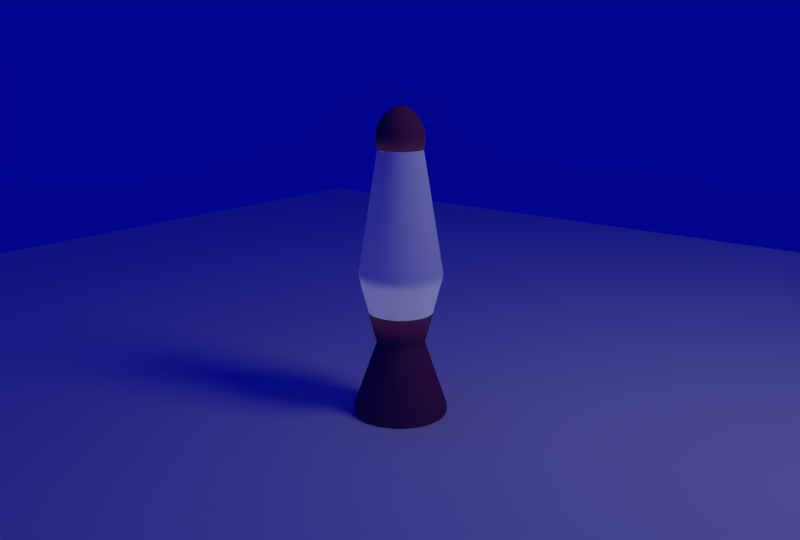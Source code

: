# Source: lamp.blend  (saved by Blender 2.62.0; exported with 4.5.12 LTS)
import bpy
from mathutils import Matrix  # noqa: F401  (used for matrix-valued properties, if any)

bpy.ops.wm.read_factory_settings(use_empty=True)
scene = bpy.context.scene
scene.name = 'Scene'

# ---- collections
col_collection_1 = bpy.data.collections.new('Collection 1'); scene.collection.children.link(col_collection_1)

# ---- materials (node trees are filled in below, after node groups)
mat_material_005 = bpy.data.materials.new('Material.005')
mat_material_005.alpha_threshold = 0.0
mat_material_005.use_transparent_shadow = False
mat_material_005.diffuse_color = (0.2738, 0.02329, 0.1014, 1.0)
mat_material_005.roughness = 0.5
mat_material_005.specular_intensity = 0.3561
mat_material_005.line_color = (0.0, 0.0, 0.0, 1.0)
mat_body = bpy.data.materials.new('body')
mat_body.alpha_threshold = 0.0
mat_body.use_transparent_shadow = False
mat_body.diffuse_color = (0.2079, 0.05046, 0.119, 1.0)
mat_body.roughness = 0.5
mat_body.specular_intensity = 0.1439
mat_body.line_color = (0.0, 0.0, 0.0, 1.0)
mat_material_002 = bpy.data.materials.new('Material.002')
mat_material_002.alpha_threshold = 0.0
mat_material_002.use_transparent_shadow = False
mat_material_002.diffuse_color = (1.0, 1.0, 1.0, 1.0)
mat_material_002.roughness = 0.5
mat_material_002.specular_intensity = 1.0
mat_material_002.line_color = (0.0, 0.0, 0.0, 1.0)
mat_material_006 = bpy.data.materials.new('Material.006')
mat_material_006.alpha_threshold = 0.0
mat_material_006.use_transparent_shadow = False
mat_material_006.roughness = 0.5
mat_material_006.specular_intensity = 0.06061
mat_material_006.line_color = (0.0, 0.0, 0.0, 1.0)

# ---- node groups
ng_auto_smooth = bpy.data.node_groups.new('Auto Smooth', 'GeometryNodeTree')
_s = ng_auto_smooth.interface.new_socket(name='Geometry', in_out='OUTPUT', socket_type='NodeSocketGeometry')
_s = ng_auto_smooth.interface.new_socket(name='Geometry', in_out='INPUT', socket_type='NodeSocketGeometry')
_s = ng_auto_smooth.interface.new_socket(name='Angle', in_out='INPUT', socket_type='NodeSocketFloat')
_s.subtype = 'ANGLE'
_s.min_value = 0.0
_s.max_value = 3.142
ng_auto_smooth.is_modifier = True
_N = ng_auto_smooth.nodes; _L = ng_auto_smooth.links
n0 = _N.new('NodeGroupOutput'); n0.name = 'Group Output'; n0.location = (480, -100)
n1 = _N.new('NodeGroupInput'); n1.name = 'Group Input'; n1.location = (-420, -300)
n2 = _N.new('NodeGroupInput'); n2.name = 'Group Input.001'; n2.location = (-60, -100)
n3 = _N.new('GeometryNodeSetShadeSmooth'); n3.name = 'Set Shade Smooth'; n3.location = (120, -100)
n3.domain = 'EDGE'
n4 = _N.new('GeometryNodeSetShadeSmooth'); n4.name = 'Set Shade Smooth.001'; n4.location = (300, -100)
n5 = _N.new('GeometryNodeInputMeshEdgeAngle'); n5.name = 'Edge Angle'; n5.location = (-420, -220)
n6 = _N.new('GeometryNodeInputEdgeSmooth'); n6.name = 'Is Edge Smooth'; n6.location = (-60, -160)
n7 = _N.new('GeometryNodeInputShadeSmooth'); n7.name = 'Is Face Smooth'; n7.location = (-240, -340)
n8 = _N.new('FunctionNodeBooleanMath'); n8.name = 'Boolean Math'; n8.location = (-60, -220)
n9 = _N.new('FunctionNodeCompare'); n9.name = 'Compare'; n9.location = (-240, -180)
n9.operation = 'LESS_EQUAL'
_L.new(n5.outputs[0], n9.inputs[0])
_L.new(n4.outputs[0], n0.inputs[0])
_L.new(n1.outputs[1], n9.inputs[1])
_L.new(n9.outputs[0], n8.inputs[0])
_L.new(n7.outputs[0], n8.inputs[1])
_L.new(n2.outputs[0], n3.inputs[0])
_L.new(n6.outputs[0], n3.inputs[1])
_L.new(n3.outputs[0], n4.inputs[0])
_L.new(n8.outputs[0], n3.inputs[2])
n0.is_active_output = True

# ---- material node trees

# ---- world
world_world_001 = bpy.data.worlds.new('World.001'); scene.world = world_world_001
world_world_001.color = (0.0, 0.001526, 0.2668)
world_world_001.use_sun_shadow = False
world_world_001.sun_shadow_jitter_overblur = 0.0
world_world_001.cycles.sampling_method = 'MANUAL'
world_world_001.cycles.sample_map_resolution = 256

# ---- cameras
cam_camera = bpy.data.cameras.new('Camera')
cam_camera.clip_end = 100.0
cam_camera.lens = 35.0
cam_camera.sensor_width = 32.0
cam_camera.sensor_height = 18.0
cam_camera.ortho_scale = 7.314
cam_camera.dof.focus_distance = 0.0
cam_camera.dof.aperture_fstop = 128.0

# ---- lights
light_point = bpy.data.lights.new('Point', 'SPOT')
light_point.transmission_factor = 0.0
light_point.use_shadow = False
light_point.energy = 100.0
light_point.shadow_buffer_clip_start = 0.5
light_point.shadow_soft_size = 1.0
light_point.shadow_maximum_resolution = 0.006
light_point.use_absolute_resolution = True
light_point.spot_size = 0.8791
light_point.cycles.use_multiple_importance_sampling = False
light_lamp = bpy.data.lights.new('Lamp', 'POINT')
light_lamp.transmission_factor = 0.0
light_lamp.cutoff_distance = 30.0
light_lamp.energy = 120.0
light_lamp.shadow_buffer_clip_start = 1.001
light_lamp.shadow_soft_size = 1.0
light_lamp.shadow_maximum_resolution = 0.006
light_lamp.use_absolute_resolution = True
light_lamp.cycles.use_multiple_importance_sampling = False

# ---- meshes
me_circle_002 = bpy.data.meshes.new('Circle.002')
me_circle_002.from_pydata([(-0.007277, 0.6616, 7.816), (0.1218, 0.6488, 7.816), (0.2459, 0.6112, 7.816), (0.3603, 0.5501, 7.816), (0.4605, 0.4678, 7.816), (0.5428, 0.3675, 7.816), (0.6039, 0.2532, 7.816), (0.6416, 0.1291, 7.816), (0.6543, 1.446e-07, 7.816), (0.6416, -0.1291, 7.816), (0.6039, -0.2532, 7.816), (0.5428, -0.3675, 7.816), (0.4605, -0.4678, 7.816), (0.3603, -0.5501, 7.816), (0.2459, -0.6112, 7.816), (0.1218, -0.6488, 7.816), (-0.007278, -0.6616, 7.816), (-0.1363, -0.6488, 7.816), (-0.2604, -0.6112, 7.816), (-0.3748, -0.5501, 7.816), (-0.4751, -0.4678, 7.816), (-0.5573, -0.3675, 7.816), (-0.6185, -0.2532, 7.816), (-0.6561, -0.1291, 7.816), (-0.6688, 7.335e-07, 7.816), (-0.6561, 0.1291, 7.816), (-0.6185, 0.2532, 7.816), (-0.5573, 0.3675, 7.816), (-0.4751, 0.4678, 7.816), (-0.3748, 0.5501, 7.816), (-0.2604, 0.6112, 7.816), (-0.1363, 0.6488, 7.816), (0.05725, 0.6552, 7.816), (0.1838, 0.63, 7.816), (0.3031, 0.5806, 7.816), (0.4104, 0.5089, 7.816), (0.5016, 0.4177, 7.816), (0.5734, 0.3104, 7.816), (0.6227, 0.1911, 7.816), (0.6479, 0.06453, 7.816), (0.6479, -0.06453, 7.816), (0.6227, -0.1911, 7.816), (0.5734, -0.3104, 7.816), (0.5016, -0.4177, 7.816), (0.4104, -0.5089, 7.816), (0.3031, -0.5806, 7.816), (0.1838, -0.63, 7.816), (0.05725, -0.6552, 7.816), (-0.07181, -0.6552, 7.816), (-0.1984, -0.63, 7.816), (-0.3176, -0.5806, 7.816), (-0.4249, -0.5089, 7.816), (-0.5162, -0.4177, 7.816), (-0.5879, -0.3104, 7.816), (-0.6373, -0.1911, 7.816), (-0.6625, -0.06453, 7.816), (-0.6625, 0.06453, 7.816), (-0.6373, 0.1911, 7.816), (-0.5879, 0.3104, 7.816), (-0.5162, 0.4177, 7.816), (-0.4249, 0.5089, 7.816), (-0.3176, 0.5806, 7.816), (-0.1984, 0.63, 7.816), (-0.07181, 0.6552, 7.816), (-0.109, 1.207, 4.346), (-0.3421, 1.16, 4.346), (-0.5616, 1.069, 4.346), (-0.7593, 0.9372, 4.346), (-0.9273, 0.7692, 4.346), (-1.059, 0.5715, 4.346), (-1.15, 0.352, 4.346), (-1.197, 0.1188, 4.346), (-1.197, -0.1188, 4.346), (-1.15, -0.3519, 4.346), (-1.059, -0.5715, 4.346), (-0.9273, -0.7692, 4.346), (-0.7593, -0.9372, 4.346), (-0.5616, -1.069, 4.346), (-0.3421, -1.16, 4.346), (-0.109, -1.207, 4.346), (0.1287, -1.207, 4.346), (0.3618, -1.16, 4.346), (0.5814, -1.069, 4.346), (0.779, -0.9372, 4.346), (0.9471, -0.7692, 4.346), (1.079, -0.5715, 4.346), (1.17, -0.3519, 4.346), (1.216, -0.1188, 4.346), (1.216, 0.1188, 4.346), (1.17, 0.3519, 4.346), (1.079, 0.5715, 4.346), (0.9471, 0.7692, 4.346), (0.779, 0.9372, 4.346), (0.5814, 1.069, 4.346), (0.3618, 1.16, 4.346), (0.1287, 1.207, 4.346), (-0.2278, 1.195, 4.346), (-0.4563, 1.126, 4.346), (-0.667, 1.013, 4.346), (-0.8516, 0.8615, 4.346), (-1.003, 0.6768, 4.346), (-1.116, 0.4662, 4.346), (-1.185, 0.2377, 4.346), (-1.208, 1.122e-06, 4.346), (-1.185, -0.2377, 4.346), (-1.116, -0.4662, 4.346), (-1.003, -0.6768, 4.346), (-0.8516, -0.8615, 4.346), (-0.667, -1.013, 4.346), (-0.4563, -1.126, 4.346), (-0.2278, -1.195, 4.346), (0.009886, -1.218, 4.346), (0.2476, -1.195, 4.346), (0.4761, -1.126, 4.346), (0.6867, -1.013, 4.346), (0.8714, -0.8615, 4.346), (1.023, -0.6768, 4.346), (1.135, -0.4662, 4.346), (1.205, -0.2377, 4.346), (1.228, 3.73e-08, 4.346), (1.205, 0.2377, 4.346), (1.135, 0.4662, 4.346), (1.023, 0.6768, 4.346), (0.8714, 0.8615, 4.346), (0.6867, 1.013, 4.346), (0.4761, 1.126, 4.346), (0.2476, 1.195, 4.346), (0.009887, 1.218, 4.346), (0.009887, 1.223, 4.273), (0.2484, 1.199, 4.273), (0.4778, 1.13, 4.273), (0.6892, 1.017, 4.273), (0.8745, 0.8646, 4.273), (1.027, 0.6793, 4.273), (1.14, 0.4679, 4.273), (1.209, 0.2385, 4.273), (1.233, 3.645e-08, 4.273), (1.209, -0.2385, 4.273), (1.14, -0.4679, 4.273), (1.027, -0.6793, 4.273), (0.8745, -0.8646, 4.273), (0.6892, -1.017, 4.273), (0.4778, -1.13, 4.273), (0.2484, -1.199, 4.273), (0.009886, -1.223, 4.273), (-0.2287, -1.199, 4.273), (-0.458, -1.13, 4.273), (-0.6694, -1.017, 4.273), (-0.8547, -0.8646, 4.273), (-1.007, -0.6793, 4.273), (-1.12, -0.4679, 4.273), (-1.189, -0.2385, 4.273), (-1.213, 1.125e-06, 4.273), (-1.189, 0.2385, 4.273), (-1.12, 0.4679, 4.273), (-1.007, 0.6793, 4.273), (-0.8547, 0.8646, 4.273), (-0.6694, 1.017, 4.273), (-0.458, 1.13, 4.273), (-0.2287, 1.199, 4.273), (0.1292, 1.211, 4.273), (0.3631, 1.164, 4.273), (0.5835, 1.073, 4.273), (0.7818, 0.9406, 4.273), (0.9505, 0.772, 4.273), (1.083, 0.5736, 4.273), (1.174, 0.3532, 4.273), (1.221, 0.1193, 4.273), (1.221, -0.1193, 4.273), (1.174, -0.3532, 4.273), (1.083, -0.5736, 4.273), (0.9505, -0.772, 4.273), (0.7818, -0.9406, 4.273), (0.5835, -1.073, 4.273), (0.3631, -1.164, 4.273), (0.1292, -1.211, 4.273), (-0.1094, -1.211, 4.273), (-0.3433, -1.164, 4.273), (-0.5637, -1.073, 4.273), (-0.7621, -0.9406, 4.273), (-0.9308, -0.772, 4.273), (-1.063, -0.5736, 4.273), (-1.155, -0.3532, 4.273), (-1.201, -0.1193, 4.273), (-1.201, 0.1193, 4.273), (-1.155, 0.3532, 4.273), (-1.063, 0.5736, 4.273), (-0.9308, 0.772, 4.273), (-0.7621, 0.9406, 4.273), (-0.5637, 1.073, 4.273), (-0.3433, 1.164, 4.273), (-0.1094, 1.211, 4.273), (-0.1094, 1.211, 4.164), (-0.3434, 1.165, 4.164), (-0.5638, 1.073, 4.164), (-0.7622, 0.9407, 4.164), (-0.9309, 0.772, 4.164), (-1.063, 0.5737, 4.164), (-1.155, 0.3533, 4.164), (-1.201, 0.1193, 4.164), (-1.201, -0.1193, 4.164), (-1.155, -0.3533, 4.164), (-1.063, -0.5737, 4.164), (-0.9309, -0.772, 4.164), (-0.7622, -0.9407, 4.164), (-0.5638, -1.073, 4.164), (-0.3434, -1.165, 4.164), (-0.1094, -1.211, 4.164), (0.1292, -1.211, 4.164), (0.3632, -1.165, 4.164), (0.5836, -1.073, 4.164), (0.7819, -0.9407, 4.164), (0.9506, -0.772, 4.164), (1.083, -0.5737, 4.164), (1.174, -0.3533, 4.164), (1.221, -0.1193, 4.164), (1.221, 0.1193, 4.164), (1.174, 0.3533, 4.164), (1.083, 0.5737, 4.164), (0.9506, 0.772, 4.164), (0.7819, 0.9407, 4.164), (0.5836, 1.073, 4.164), (0.3632, 1.165, 4.164), (0.1292, 1.211, 4.164), (-0.2287, 1.199, 4.164), (-0.4581, 1.13, 4.164), (-0.6695, 1.017, 4.164), (-0.8548, 0.8647, 4.164), (-1.007, 0.6794, 4.164), (-1.12, 0.468, 4.164), (-1.189, 0.2386, 4.164), (-1.213, 1.125e-06, 4.164), (-1.189, -0.2386, 4.164), (-1.12, -0.468, 4.164), (-1.007, -0.6794, 4.164), (-0.8548, -0.8647, 4.164), (-0.6695, -1.017, 4.164), (-0.4581, -1.13, 4.164), (-0.2287, -1.199, 4.164), (0.009886, -1.223, 4.164), (0.2485, -1.199, 4.164), (0.4779, -1.13, 4.164), (0.6893, -1.017, 4.164), (0.8746, -0.8647, 4.164), (1.027, -0.6794, 4.164), (1.14, -0.468, 4.164), (1.209, -0.2386, 4.164), (1.233, 3.642e-08, 4.164), (1.209, 0.2386, 4.164), (1.14, 0.468, 4.164), (1.027, 0.6794, 4.164), (0.8746, 0.8647, 4.164), (0.6893, 1.017, 4.164), (0.4779, 1.13, 4.164), (0.2485, 1.199, 4.164), (0.009887, 1.223, 4.164), (0.009887, 1.189, 4.033), (0.2419, 1.166, 4.033), (0.465, 1.099, 4.033), (0.6706, 0.9889, 4.033), (0.8509, 0.841, 4.033), (0.9988, 0.6608, 4.033), (1.109, 0.4551, 4.033), (1.176, 0.232, 4.033), (1.199, 4.277e-08, 4.033), (1.176, -0.232, 4.033), (1.109, -0.4551, 4.033), (0.9988, -0.6608, 4.033), (0.8509, -0.841, 4.033), (0.6706, -0.9889, 4.033), (0.465, -1.099, 4.033), (0.2419, -1.166, 4.033), (0.009886, -1.189, 4.033), (-0.2221, -1.166, 4.033), (-0.4452, -1.099, 4.033), (-0.6509, -0.9889, 4.033), (-0.8311, -0.841, 4.033), (-0.979, -0.6608, 4.033), (-1.089, -0.4551, 4.033), (-1.157, -0.232, 4.033), (-1.179, 1.101e-06, 4.033), (-1.157, 0.232, 4.033), (-1.089, 0.4551, 4.033), (-0.979, 0.6608, 4.033), (-0.8311, 0.841, 4.033), (-0.6509, 0.9889, 4.033), (-0.4452, 1.099, 4.033), (-0.2221, 1.166, 4.033), (0.1259, 1.178, 4.033), (0.3535, 1.133, 4.033), (0.5678, 1.044, 4.033), (0.7608, 0.9149, 4.033), (0.9248, 0.7509, 4.033), (1.054, 0.5579, 4.033), (1.143, 0.3436, 4.033), (1.188, 0.116, 4.033), (1.188, -0.116, 4.033), (1.143, -0.3436, 4.033), (1.054, -0.5579, 4.033), (0.9248, -0.7509, 4.033), (0.7608, -0.9149, 4.033), (0.5678, -1.044, 4.033), (0.3535, -1.133, 4.033), (0.1259, -1.178, 4.033), (-0.1061, -1.178, 4.033), (-0.3337, -1.133, 4.033), (-0.5481, -1.044, 4.033), (-0.741, -0.9149, 4.033), (-0.905, -0.7509, 4.033), (-1.034, -0.5579, 4.033), (-1.123, -0.3436, 4.033), (-1.168, -0.116, 4.033), (-1.168, 0.116, 4.033), (-1.123, 0.3436, 4.033), (-1.034, 0.5579, 4.033), (-0.905, 0.7509, 4.033), (-0.741, 0.9149, 4.033), (-0.5481, 1.044, 4.033), (-0.3337, 1.133, 4.033), (-0.1061, 1.178, 4.033), (-0.08255, 0.9386, 3.109), (-0.2639, 0.9025, 3.109), (-0.4347, 0.8318, 3.109), (-0.5884, 0.729, 3.109), (-0.7191, 0.5983, 3.109), (-0.8219, 0.4446, 3.109), (-0.8926, 0.2738, 3.109), (-0.9287, 0.09244, 3.109), (-0.9287, -0.09244, 3.109), (-0.8926, -0.2738, 3.109), (-0.8219, -0.4446, 3.109), (-0.7191, -0.5983, 3.109), (-0.5884, -0.729, 3.109), (-0.4347, -0.8318, 3.109), (-0.2639, -0.9025, 3.109), (-0.08255, -0.9386, 3.109), (0.1023, -0.9386, 3.109), (0.2837, -0.9025, 3.109), (0.4545, -0.8318, 3.109), (0.6082, -0.729, 3.109), (0.7389, -0.5983, 3.109), (0.8416, -0.4446, 3.109), (0.9124, -0.2738, 3.109), (0.9485, -0.09244, 3.109), (0.9485, 0.09244, 3.109), (0.9124, 0.2738, 3.109), (0.8416, 0.4446, 3.109), (0.7389, 0.5983, 3.109), (0.6082, 0.729, 3.109), (0.4545, 0.8318, 3.109), (0.2837, 0.9025, 3.109), (0.1023, 0.9386, 3.109), (-0.175, 0.9295, 3.109), (-0.3528, 0.8755, 3.109), (-0.5166, 0.788, 3.109), (-0.6602, 0.6701, 3.109), (-0.7781, 0.5265, 3.109), (-0.8657, 0.3627, 3.109), (-0.9196, 0.1849, 3.109), (-0.9378, 9.352e-07, 3.109), (-0.9196, -0.1849, 3.109), (-0.8657, -0.3627, 3.109), (-0.7781, -0.5265, 3.109), (-0.6602, -0.6701, 3.109), (-0.5166, -0.788, 3.109), (-0.3528, -0.8755, 3.109), (-0.175, -0.9295, 3.109), (0.009886, -0.9477, 3.109), (0.1948, -0.9295, 3.109), (0.3725, -0.8755, 3.109), (0.5364, -0.788, 3.109), (0.68, -0.6701, 3.109), (0.7978, -0.5265, 3.109), (0.8854, -0.3627, 3.109), (0.9394, -0.1849, 3.109), (0.9576, 9.17e-08, 3.109), (0.9394, 0.1849, 3.109), (0.8854, 0.3627, 3.109), (0.7978, 0.5265, 3.109), (0.68, 0.6701, 3.109), (0.5364, 0.788, 3.109), (0.3725, 0.8755, 3.109), (0.1948, 0.9295, 3.109), (0.009887, 0.9477, 3.109), (0.009887, 0.9628, 3.109), (0.1977, 0.9443, 3.109), (0.3783, 0.8895, 3.109), (0.5448, 0.8005, 3.109), (0.6907, 0.6808, 3.109), (0.8104, 0.5349, 3.109), (0.8994, 0.3685, 3.109), (0.9542, 0.1878, 3.109), (0.9727, 8.863e-08, 3.109), (0.9542, -0.1878, 3.109), (0.8994, -0.3685, 3.109), (0.8104, -0.5349, 3.109), (0.6907, -0.6808, 3.109), (0.5448, -0.8005, 3.109), (0.3783, -0.8895, 3.109), (0.1977, -0.9443, 3.109), (0.009886, -0.9628, 3.109), (-0.1779, -0.9443, 3.109), (-0.3586, -0.8895, 3.109), (-0.525, -0.8005, 3.109), (-0.6709, -0.6808, 3.109), (-0.7907, -0.5349, 3.109), (-0.8796, -0.3684, 3.109), (-0.9344, -0.1878, 3.109), (-0.9529, 9.456e-07, 3.109), (-0.9344, 0.1878, 3.109), (-0.8796, 0.3685, 3.109), (-0.7907, 0.5349, 3.109), (-0.6709, 0.6808, 3.109), (-0.525, 0.8005, 3.109), (-0.3586, 0.8895, 3.109), (-0.1779, 0.9443, 3.109), (0.1038, 0.9536, 3.109), (0.288, 0.9169, 3.109), (0.4616, 0.845, 3.109), (0.6177, 0.7407, 3.109), (0.7506, 0.6079, 3.109), (0.8549, 0.4517, 3.109), (0.9268, 0.2781, 3.109), (0.9634, 0.09392, 3.109), (0.9634, -0.09392, 3.109), (0.9268, -0.2781, 3.109), (0.8549, -0.4517, 3.109), (0.7506, -0.6079, 3.109), (0.6177, -0.7407, 3.109), (0.4616, -0.845, 3.109), (0.288, -0.9169, 3.109), (0.1038, -0.9536, 3.109), (-0.08403, -0.9536, 3.109), (-0.2683, -0.9169, 3.109), (-0.4418, -0.845, 3.109), (-0.598, -0.7407, 3.109), (-0.7308, -0.6079, 3.109), (-0.8351, -0.4517, 3.109), (-0.907, -0.2781, 3.109), (-0.9437, -0.09392, 3.109), (-0.9437, 0.09392, 3.109), (-0.907, 0.2781, 3.109), (-0.8351, 0.4517, 3.109), (-0.7308, 0.6079, 3.109), (-0.598, 0.7407, 3.109), (-0.4418, 0.845, 3.109), (-0.2683, 0.9169, 3.109), (-0.08403, 0.9536, 3.109), (-0.4742, -0.4658, 7.831), (-0.5905, -0.3121, 7.831), (-0.6471, -0.1776, 7.831), (-0.6651, -0.07762, 7.831), (-0.6674, 0.0007157, 7.831), (-0.6651, 0.07905, 7.831), (-0.6471, 0.179, 7.831), (-0.5905, 0.3135, 7.831), (-0.4742, 0.4672, 7.831), (-0.3205, 0.5835, 7.831), (-0.186, 0.6402, 7.831), (-0.08602, 0.6582, 7.831), (-0.007681, 0.6605, 7.831), (0.07065, 0.6582, 7.831), (0.1706, 0.6402, 7.831), (0.3051, 0.5835, 7.831), (0.4588, 0.4672, 7.831), (0.5751, 0.3135, 7.831), (0.6318, 0.179, 7.831), (0.6498, 0.07905, 7.831), (0.6521, 0.0007157, 7.831), (0.6498, -0.07762, 7.831), (0.6318, -0.1776, 7.831), (0.5751, -0.3121, 7.831), (0.4588, -0.4658, 7.831), (0.3051, -0.5821, 7.831), (0.1706, -0.6387, 7.831), (0.07065, -0.6567, 7.831), (-0.007681, -0.659, 7.831), (-0.08602, -0.6567, 7.831), (-0.186, -0.6387, 7.831), (-0.3205, -0.5821, 7.831), (-0.07181, 0.6552, 7.816), (-0.1984, 0.63, 7.816), (-0.3176, 0.5806, 7.816), (-0.4249, 0.5089, 7.816), (-0.5162, 0.4177, 7.816), (-0.5879, 0.3104, 7.816), (-0.6373, 0.1911, 7.816), (-0.6625, 0.06453, 7.816), (-0.6625, -0.06453, 7.816), (-0.6373, -0.1911, 7.816), (-0.5879, -0.3104, 7.816), (-0.5162, -0.4177, 7.816), (-0.4249, -0.5089, 7.816), (-0.3176, -0.5806, 7.816), (-0.1984, -0.63, 7.816), (-0.07181, -0.6552, 7.816), (0.05725, -0.6552, 7.816), (0.1838, -0.63, 7.816), (0.3031, -0.5806, 7.816), (0.4104, -0.5089, 7.816), (0.5016, -0.4177, 7.816), (0.5734, -0.3104, 7.816), (0.6227, -0.1911, 7.816), (0.6479, -0.06453, 7.816), (0.6479, 0.06453, 7.816), (0.6227, 0.1911, 7.816), (0.5734, 0.3104, 7.816), (0.5016, 0.4177, 7.816), (0.4104, 0.5089, 7.816), (0.3031, 0.5806, 7.816), (0.1838, 0.63, 7.816), (0.05725, 0.6552, 7.816), (-0.1363, 0.6488, 7.816), (-0.2604, 0.6112, 7.816), (-0.3748, 0.5501, 7.816), (-0.4751, 0.4678, 7.816), (-0.5573, 0.3675, 7.816), (-0.6185, 0.2532, 7.816), (-0.6561, 0.1291, 7.816), (-0.6688, 7.335e-07, 7.816), (-0.6561, -0.1291, 7.816), (-0.6185, -0.2532, 7.816), (-0.5573, -0.3675, 7.816), (-0.4751, -0.4678, 7.816), (-0.3748, -0.5501, 7.816), (-0.2604, -0.6112, 7.816), (-0.1363, -0.6488, 7.816), (-0.007278, -0.6616, 7.816), (0.1218, -0.6488, 7.816), (0.2459, -0.6112, 7.816), (0.3603, -0.5501, 7.816), (0.4605, -0.4678, 7.816), (0.5428, -0.3675, 7.816), (0.6039, -0.2532, 7.816), (0.6416, -0.1291, 7.816), (0.6543, 1.446e-07, 7.816), (0.6416, 0.1291, 7.816), (0.6039, 0.2532, 7.816), (0.5428, 0.3675, 7.816), (0.4605, 0.4678, 7.816), (0.3603, 0.5501, 7.816), (0.2459, 0.6112, 7.816), (0.1218, 0.6488, 7.816), (-0.007277, 0.6616, 7.816), (0.009887, 0.9628, 3.109), (0.1977, 0.9443, 3.109), (0.3783, 0.8895, 3.109), (0.5448, 0.8005, 3.109), (0.6907, 0.6808, 3.109), (0.8104, 0.5349, 3.109), (0.8994, 0.3685, 3.109), (0.9542, 0.1878, 3.109), (0.9727, 8.863e-08, 3.109), (0.9542, -0.1878, 3.109), (0.8994, -0.3685, 3.109), (0.8104, -0.5349, 3.109), (0.6907, -0.6808, 3.109), (0.5448, -0.8005, 3.109), (0.3783, -0.8895, 3.109), (0.1977, -0.9443, 3.109), (0.009886, -0.9628, 3.109), (-0.1779, -0.9443, 3.109), (-0.3586, -0.8895, 3.109), (-0.525, -0.8005, 3.109), (-0.6709, -0.6808, 3.109), (-0.7907, -0.5349, 3.109), (-0.8796, -0.3684, 3.109), (-0.9344, -0.1878, 3.109), (-0.9529, 9.456e-07, 3.109), (-0.9344, 0.1878, 3.109), (-0.8796, 0.3685, 3.109), (-0.7907, 0.5349, 3.109), (-0.6709, 0.6808, 3.109), (-0.525, 0.8005, 3.109), (-0.3586, 0.8895, 3.109), (-0.1779, 0.9443, 3.109), (0.1038, 0.9536, 3.109), (0.288, 0.9169, 3.109), (0.4616, 0.845, 3.109), (0.6177, 0.7407, 3.109), (0.7506, 0.6079, 3.109), (0.8549, 0.4517, 3.109), (0.9268, 0.2781, 3.109), (0.9634, 0.09392, 3.109), (0.9634, -0.09392, 3.109), (0.9268, -0.2781, 3.109), (0.8549, -0.4517, 3.109), (0.7506, -0.6079, 3.109), (0.6177, -0.7407, 3.109), (0.4616, -0.845, 3.109), (0.288, -0.9169, 3.109), (0.1038, -0.9536, 3.109), (-0.08403, -0.9536, 3.109), (-0.2683, -0.9169, 3.109), (-0.4418, -0.845, 3.109), (-0.598, -0.7407, 3.109), (-0.7308, -0.6079, 3.109), (-0.8351, -0.4517, 3.109), (-0.907, -0.2781, 3.109), (-0.9437, -0.09392, 3.109), (-0.9437, 0.09392, 3.109), (-0.907, 0.2781, 3.109), (-0.8351, 0.4517, 3.109), (-0.7308, 0.6079, 3.109), (-0.598, 0.7407, 3.109), (-0.4418, 0.845, 3.109), (-0.2683, 0.9169, 3.109), (-0.08403, 0.9536, 3.109), (-0.06, 0.7096, 2.185), (-0.1971, 0.6823, 2.185), (-0.3262, 0.6288, 2.185), (-0.4424, 0.5512, 2.185), (-0.5413, 0.4523, 2.185), (-0.6189, 0.3361, 2.185), (-0.6724, 0.207, 2.185), (-0.6997, 0.06989, 2.185), (-0.6997, -0.06989, 2.185), (-0.6724, -0.207, 2.185), (-0.6189, -0.3361, 2.185), (-0.5413, -0.4523, 2.185), (-0.4424, -0.5512, 2.185), (-0.3262, -0.6288, 2.185), (-0.1971, -0.6823, 2.185), (-0.06, -0.7096, 2.185), (0.07977, -0.7096, 2.185), (0.2169, -0.6823, 2.185), (0.346, -0.6288, 2.185), (0.4622, -0.5512, 2.185), (0.5611, -0.4523, 2.185), (0.6387, -0.3361, 2.185), (0.6922, -0.207, 2.185), (0.7195, -0.06989, 2.185), (0.7195, 0.06989, 2.185), (0.6922, 0.207, 2.185), (0.6387, 0.3361, 2.185), (0.5611, 0.4523, 2.185), (0.4622, 0.5512, 2.185), (0.346, 0.6288, 2.185), (0.2169, 0.6823, 2.185), (0.07977, 0.7096, 2.185), (-0.1299, 0.7027, 2.185), (-0.2643, 0.6619, 2.185), (-0.3882, 0.5957, 2.185), (-0.4967, 0.5066, 2.185), (-0.5858, 0.398, 2.185), (-0.652, 0.2742, 2.185), (-0.6928, 0.1398, 2.185), (-0.7066, 7.774e-07, 2.185), (-0.6928, -0.1398, 2.185), (-0.652, -0.2742, 2.185), (-0.5858, -0.398, 2.185), (-0.4967, -0.5066, 2.185), (-0.3882, -0.5957, 2.185), (-0.2643, -0.6619, 2.185), (-0.1299, -0.7027, 2.185), (0.009886, -0.7165, 2.185), (0.1497, -0.7027, 2.185), (0.2841, -0.6619, 2.185), (0.4079, -0.5957, 2.185), (0.5165, -0.5066, 2.185), (0.6056, -0.398, 2.185), (0.6718, -0.2742, 2.185), (0.7126, -0.1398, 2.185), (0.7264, 1.396e-07, 2.185), (0.7126, 0.1398, 2.185), (0.6718, 0.2742, 2.185), (0.6056, 0.398, 2.185), (0.5165, 0.5066, 2.185), (0.4079, 0.5957, 2.185), (0.2841, 0.6619, 2.185), (0.1497, 0.7027, 2.185), (0.009887, 0.7165, 2.185), (0.009887, 0.7165, 2.168), (0.1497, 0.7027, 2.168), (0.2841, 0.6619, 2.168), (0.4079, 0.5957, 2.168), (0.5165, 0.5066, 2.168), (0.6056, 0.398, 2.168), (0.6718, 0.2742, 2.168), (0.7126, 0.1398, 2.168), (0.7264, 1.396e-07, 2.168), (0.7126, -0.1398, 2.168), (0.6718, -0.2742, 2.168), (0.6056, -0.398, 2.168), (0.5165, -0.5066, 2.168), (0.4079, -0.5957, 2.168), (0.2841, -0.6619, 2.168), (0.1497, -0.7027, 2.168), (0.009886, -0.7165, 2.168), (-0.1299, -0.7027, 2.168), (-0.2643, -0.6619, 2.168), (-0.3882, -0.5957, 2.168), (-0.4967, -0.5066, 2.168), (-0.5858, -0.398, 2.168), (-0.652, -0.2742, 2.168), (-0.6928, -0.1398, 2.168), (-0.7066, 7.774e-07, 2.168), (-0.6928, 0.1398, 2.168), (-0.652, 0.2742, 2.168), (-0.5858, 0.398, 2.168), (-0.4967, 0.5066, 2.168), (-0.3882, 0.5957, 2.168), (-0.2643, 0.6619, 2.168), (-0.1299, 0.7027, 2.168), (0.07977, 0.7096, 2.168), (0.2169, 0.6823, 2.168), (0.346, 0.6288, 2.168), (0.4622, 0.5512, 2.168), (0.5611, 0.4523, 2.168), (0.6387, 0.3361, 2.168), (0.6922, 0.207, 2.168), (0.7195, 0.06989, 2.168), (0.7195, -0.06989, 2.168), (0.6922, -0.207, 2.168), (0.6387, -0.3361, 2.168), (0.5611, -0.4523, 2.168), (0.4622, -0.5512, 2.168), (0.346, -0.6288, 2.168), (0.2169, -0.6823, 2.168), (0.07977, -0.7096, 2.168), (-0.06, -0.7096, 2.168), (-0.1971, -0.6823, 2.168), (-0.3262, -0.6288, 2.168), (-0.4424, -0.5512, 2.168), (-0.5413, -0.4523, 2.168), (-0.6189, -0.3361, 2.168), (-0.6724, -0.207, 2.168), (-0.6997, -0.06989, 2.168), (-0.6997, 0.06989, 2.168), (-0.6724, 0.207, 2.168), (-0.6189, 0.3361, 2.168), (-0.5413, 0.4523, 2.168), (-0.4424, 0.5512, 2.168), (-0.3262, 0.6288, 2.168), (-0.1971, 0.6823, 2.168), (-0.06, 0.7096, 2.168), (-0.06, 0.7096, 2.14), (-0.1971, 0.6823, 2.14), (-0.3262, 0.6288, 2.14), (-0.4424, 0.5512, 2.14), (-0.5413, 0.4523, 2.14), (-0.6189, 0.3361, 2.14), (-0.6724, 0.207, 2.14), (-0.6997, 0.06989, 2.14), (-0.6997, -0.06989, 2.14), (-0.6724, -0.207, 2.14), (-0.6189, -0.3361, 2.14), (-0.5413, -0.4523, 2.14), (-0.4424, -0.5512, 2.14), (-0.3262, -0.6288, 2.14), (-0.1971, -0.6823, 2.14), (-0.06, -0.7096, 2.14), (0.07977, -0.7096, 2.14), (0.2169, -0.6823, 2.14), (0.346, -0.6288, 2.14), (0.4622, -0.5512, 2.14), (0.5611, -0.4523, 2.14), (0.6387, -0.3361, 2.14), (0.6922, -0.207, 2.14), (0.7195, -0.06989, 2.14), (0.7195, 0.06989, 2.14), (0.6922, 0.207, 2.14), (0.6387, 0.3361, 2.14), (0.5611, 0.4523, 2.14), (0.4622, 0.5512, 2.14), (0.346, 0.6288, 2.14), (0.2169, 0.6823, 2.14), (0.07977, 0.7096, 2.14), (-0.1299, 0.7027, 2.14), (-0.2643, 0.6619, 2.14), (-0.3882, 0.5957, 2.14), (-0.4967, 0.5066, 2.14), (-0.5858, 0.398, 2.14), (-0.652, 0.2742, 2.14), (-0.6928, 0.1398, 2.14), (-0.7066, 7.774e-07, 2.14), (-0.6928, -0.1398, 2.14), (-0.652, -0.2742, 2.14), (-0.5858, -0.398, 2.14), (-0.4967, -0.5066, 2.14), (-0.3882, -0.5957, 2.14), (-0.2643, -0.6619, 2.14), (-0.1299, -0.7027, 2.14), (0.009886, -0.7165, 2.14), (0.1497, -0.7027, 2.14), (0.2841, -0.6619, 2.14), (0.4079, -0.5957, 2.14), (0.5165, -0.5066, 2.14), (0.6056, -0.398, 2.14), (0.6718, -0.2742, 2.14), (0.7126, -0.1398, 2.14), (0.7264, 1.396e-07, 2.14), (0.7126, 0.1398, 2.14), (0.6718, 0.2742, 2.14), (0.6056, 0.398, 2.14), (0.5165, 0.5066, 2.14), (0.4079, 0.5957, 2.14), (0.2841, 0.6619, 2.14), (0.1497, 0.7027, 2.14), (0.009887, 0.7165, 2.14), (0.009887, 0.7245, 2.12), (0.1512, 0.7106, 2.12), (0.2871, 0.6693, 2.12), (0.4124, 0.6024, 2.12), (0.5222, 0.5123, 2.12), (0.6123, 0.4025, 2.12), (0.6792, 0.2773, 2.12), (0.7205, 0.1413, 2.12), (0.7344, 1.38e-07, 2.12), (0.7205, -0.1413, 2.12), (0.6792, -0.2773, 2.12), (0.6123, -0.4025, 2.12), (0.5222, -0.5123, 2.12), (0.4124, -0.6024, 2.12), (0.2871, -0.6693, 2.12), (0.1512, -0.7106, 2.12), (0.009886, -0.7245, 2.12), (-0.1315, -0.7106, 2.12), (-0.2674, -0.6693, 2.12), (-0.3926, -0.6024, 2.12), (-0.5024, -0.5123, 2.12), (-0.5925, -0.4025, 2.12), (-0.6595, -0.2773, 2.12), (-0.7007, -0.1413, 2.12), (-0.7146, 7.829e-07, 2.12), (-0.7007, 0.1413, 2.12), (-0.6595, 0.2773, 2.12), (-0.5925, 0.4025, 2.12), (-0.5024, 0.5123, 2.12), (-0.3926, 0.6024, 2.12), (-0.2674, 0.6693, 2.12), (-0.1315, 0.7106, 2.12), (0.08056, 0.7175, 2.12), (0.2192, 0.69, 2.12), (0.3498, 0.6359, 2.12), (0.4673, 0.5573, 2.12), (0.5672, 0.4574, 2.12), (0.6458, 0.3399, 2.12), (0.6998, 0.2093, 2.12), (0.7274, 0.07067, 2.12), (0.7274, -0.07067, 2.12), (0.6998, -0.2093, 2.12), (0.6458, -0.3399, 2.12), (0.5672, -0.4574, 2.12), (0.4673, -0.5573, 2.12), (0.3498, -0.6359, 2.12), (0.2192, -0.69, 2.12), (0.08056, -0.7175, 2.12), (-0.06078, -0.7175, 2.12), (-0.1994, -0.69, 2.12), (-0.33, -0.6359, 2.12), (-0.4475, -0.5573, 2.12), (-0.5475, -0.4574, 2.12), (-0.626, -0.3399, 2.12), (-0.6801, -0.2093, 2.12), (-0.7076, -0.07067, 2.12), (-0.7076, 0.07067, 2.12), (-0.6801, 0.2093, 2.12), (-0.626, 0.3399, 2.12), (-0.5475, 0.4574, 2.12), (-0.4475, 0.5573, 2.12), (-0.33, 0.6359, 2.12), (-0.1994, 0.69, 2.12), (-0.06078, 0.7175, 2.12), (-0.06167, 0.7265, 2.089), (-0.202, 0.6986, 2.089), (-0.3342, 0.6438, 2.089), (-0.4532, 0.5643, 2.089), (-0.5544, 0.4631, 2.089), (-0.6339, 0.3441, 2.089), (-0.6887, 0.2119, 2.089), (-0.7166, 0.07155, 2.089), (-0.7166, -0.07155, 2.089), (-0.6887, -0.2119, 2.089), (-0.6339, -0.3441, 2.089), (-0.5544, -0.4631, 2.089), (-0.4532, -0.5643, 2.089), (-0.3342, -0.6438, 2.089), (-0.202, -0.6986, 2.089), (-0.06167, -0.7265, 2.089), (0.08144, -0.7265, 2.089), (0.2218, -0.6986, 2.089), (0.354, -0.6438, 2.089), (0.473, -0.5643, 2.089), (0.5742, -0.4631, 2.089), (0.6537, -0.3441, 2.089), (0.7085, -0.2119, 2.089), (0.7364, -0.07155, 2.089), (0.7364, 0.07155, 2.089), (0.7085, 0.2119, 2.089), (0.6537, 0.3441, 2.089), (0.5742, 0.4631, 2.089), (0.473, 0.5643, 2.089), (0.354, 0.6438, 2.089), (0.2218, 0.6986, 2.089), (0.08144, 0.7265, 2.089), (-0.1332, 0.7195, 2.089), (-0.2708, 0.6777, 2.089), (-0.3976, 0.6099, 2.089), (-0.5088, 0.5187, 2.089), (-0.6, 0.4075, 2.089), (-0.6678, 0.2807, 2.089), (-0.7096, 0.1431, 2.089), (-0.7237, 7.89e-07, 2.089), (-0.7096, -0.1431, 2.089), (-0.6678, -0.2807, 2.089), (-0.6, -0.4075, 2.089), (-0.5088, -0.5187, 2.089), (-0.3976, -0.6099, 2.089), (-0.2708, -0.6777, 2.089), (-0.1332, -0.7195, 2.089), (0.009886, -0.7335, 2.089), (0.153, -0.7195, 2.089), (0.2906, -0.6777, 2.089), (0.4174, -0.6099, 2.089), (0.5286, -0.5187, 2.089), (0.6198, -0.4075, 2.089), (0.6876, -0.2807, 2.089), (0.7293, -0.1431, 2.089), (0.7434, 1.361e-07, 2.089), (0.7293, 0.1431, 2.089), (0.6876, 0.2807, 2.089), (0.6198, 0.4075, 2.089), (0.5286, 0.5187, 2.089), (0.4174, 0.6099, 2.089), (0.2906, 0.6777, 2.089), (0.153, 0.7195, 2.089), (0.009887, 0.7335, 2.089), (-3.238e-08, 1.395, 0.1708), (0.2721, 1.368, 0.1708), (0.5338, 1.289, 0.1708), (0.775, 1.16, 0.1708), (0.9864, 0.9864, 0.1708), (1.16, 0.775, 0.1708), (1.289, 0.5338, 0.1708), (1.368, 0.2721, 0.1708), (1.395, -1.655e-08, 0.1708), (1.368, -0.2721, 0.1708), (1.289, -0.5338, 0.1708), (1.16, -0.775, 0.1708), (0.9864, -0.9864, 0.1708), (0.775, -1.16, 0.1708), (0.5338, -1.289, 0.1708), (0.2721, -1.368, 0.1708), (-4.869e-07, -1.395, 0.1708), (-0.2721, -1.368, 0.1708), (-0.5338, -1.289, 0.1708), (-0.775, -1.16, 0.1708), (-0.9864, -0.9864, 0.1708), (-1.16, -0.775, 0.1708), (-1.289, -0.5338, 0.1708), (-1.368, -0.2721, 0.1708), (-1.395, 1.225e-06, 0.1708), (-1.368, 0.2721, 0.1708), (-1.289, 0.5338, 0.1708), (-1.16, 0.775, 0.1708), (-0.9864, 0.9864, 0.1708), (-0.775, 1.16, 0.1708), (-0.5338, 1.289, 0.1708), (-0.2721, 1.368, 0.1708), (0.1361, 1.382, 0.1708), (0.403, 1.328, 0.1708), (0.6544, 1.224, 0.1708), (0.8807, 1.073, 0.1708), (1.073, 0.8807, 0.1708), (1.224, 0.6544, 0.1708), (1.328, 0.403, 0.1708), (1.382, 0.1361, 0.1708), (1.382, -0.1361, 0.1708), (1.328, -0.403, 0.1708), (1.224, -0.6544, 0.1708), (1.073, -0.8807, 0.1708), (0.8807, -1.073, 0.1708), (0.6544, -1.224, 0.1708), (0.403, -1.328, 0.1708), (0.1361, -1.382, 0.1708), (-0.1361, -1.382, 0.1708), (-0.403, -1.328, 0.1708), (-0.6544, -1.224, 0.1708), (-0.8807, -1.073, 0.1708), (-1.073, -0.8807, 0.1708), (-1.224, -0.6544, 0.1708), (-1.328, -0.403, 0.1708), (-1.382, -0.1361, 0.1708), (-1.382, 0.1361, 0.1708), (-1.328, 0.403, 0.1708), (-1.224, 0.6544, 0.1708), (-1.073, 0.8807, 0.1708), (-0.8807, 1.073, 0.1708), (-0.6544, 1.224, 0.1708), (-0.403, 1.328, 0.1708), (-0.1361, 1.382, 0.1708), (-0.1361, 1.382, 0.01547), (-0.403, 1.328, 0.01547), (-0.6544, 1.224, 0.01547), (-0.8807, 1.073, 0.01547), (-1.073, 0.8807, 0.01547), (-1.224, 0.6544, 0.01547), (-1.328, 0.403, 0.01547), (-1.382, 0.1361, 0.01547), (-1.382, -0.1361, 0.01547), (-1.328, -0.403, 0.01547), (-1.224, -0.6544, 0.01547), (-1.073, -0.8807, 0.01547), (-0.8807, -1.073, 0.01547), (-0.6544, -1.224, 0.01547), (-0.403, -1.328, 0.01547), (-0.1361, -1.382, 0.01547), (0.1361, -1.382, 0.01547), (0.403, -1.328, 0.01547), (0.6544, -1.224, 0.01547), (0.8807, -1.073, 0.01547), (1.073, -0.8807, 0.01547), (1.224, -0.6544, 0.01547), (1.328, -0.403, 0.01547), (1.382, -0.1361, 0.01547), (1.382, 0.1361, 0.01547), (1.328, 0.403, 0.01547), (1.224, 0.6544, 0.01547), (1.073, 0.8807, 0.01547), (0.8807, 1.073, 0.01547), (0.6544, 1.224, 0.01547), (0.403, 1.328, 0.01547), (0.1361, 1.382, 0.01547), (0.0, 0.0, -0.004943), (-0.2721, 1.368, 0.01547), (-0.5338, 1.289, 0.01547), (-0.775, 1.16, 0.01547), (-0.9864, 0.9864, 0.01547), (-1.16, 0.775, 0.01547), (-1.289, 0.5338, 0.01547), (-1.368, 0.2721, 0.01547), (-1.395, 1.225e-06, 0.01547), (-1.368, -0.2721, 0.01547), (-1.289, -0.5338, 0.01547), (-1.16, -0.775, 0.01547), (-0.9864, -0.9864, 0.01547), (-0.775, -1.16, 0.01547), (-0.5338, -1.289, 0.01547), (-0.2721, -1.368, 0.01547), (-4.869e-07, -1.395, 0.01547), (0.2721, -1.368, 0.01547), (0.5338, -1.289, 0.01547), (0.775, -1.16, 0.01547), (0.9864, -0.9864, 0.01547), (1.16, -0.775, 0.01547), (1.289, -0.5338, 0.01547), (1.368, -0.2721, 0.01547), (1.395, -1.655e-08, 0.01547), (1.368, 0.2721, 0.01547), (1.289, 0.5338, 0.01547), (1.16, 0.775, 0.01547), (0.9864, 0.9864, 0.01547), (0.775, 1.16, 0.01547), (0.5338, 1.289, 0.01547), (0.2721, 1.368, 0.01547), (-3.238e-08, 1.395, 0.01547), (-0.01736, 0.0072, 9.021), (-0.1319, -0.1069, 9.01), (-0.1605, -0.07066, 9.01), (-0.1744, -0.03882, 9.01), (-0.1788, -0.01497, 9.01), (-0.1794, 0.004045, 9.01), (-0.1788, 0.02351, 9.01), (-0.1744, 0.04875, 9.01), (-0.1605, 0.083, 9.01), (-0.1319, 0.1222, 9.01), (-0.09419, 0.1519, 9.01), (-0.06115, 0.1664, 9.01), (-0.0366, 0.171, 9.01), (-0.01736, 0.1716, 9.01), (0.001879, 0.171, 9.01), (0.02643, 0.1664, 9.01), (0.05947, 0.1519, 9.01), (0.09722, 0.1222, 9.01), (0.1258, 0.083, 9.01), (0.1397, 0.04875, 9.01), (0.1441, 0.02351, 9.01), (0.1447, 0.004045, 9.01), (0.1441, -0.01497, 9.01), (0.1397, -0.03882, 9.01), (0.1258, -0.07066, 9.01), (0.09722, -0.1069, 9.01), (0.05947, -0.1343, 9.01), (0.02643, -0.1477, 9.01), (0.001879, -0.1519, 9.01), (-0.01736, -0.1525, 9.01), (-0.0366, -0.1519, 9.01), (-0.06115, -0.1477, 9.01), (-0.09419, -0.1343, 9.01), (-0.121, -0.1838, 8.993), (-0.07645, -0.2018, 8.993), (-0.04333, -0.2076, 8.993), (-0.01736, -0.2083, 8.993), (0.008605, -0.2076, 8.993), (0.04173, -0.2018, 8.993), (0.08632, -0.1838, 8.993), (0.1373, -0.1468, 8.993), (0.1758, -0.09787, 8.993), (0.1946, -0.05491, 8.993), (0.2006, -0.02272, 8.993), (0.2013, 0.002943, 8.993), (0.2006, 0.02921, 8.993), (0.1946, 0.06328, 8.993), (0.1758, 0.1095, 8.993), (0.1373, 0.1625, 8.993), (0.08632, 0.2025, 8.993), (0.04173, 0.2221, 8.993), (0.008605, 0.2283, 8.993), (-0.01736, 0.2291, 8.993), (-0.04333, 0.2283, 8.993), (-0.07645, 0.2221, 8.993), (-0.121, 0.2025, 8.993), (-0.172, 0.1625, 8.993), (-0.2105, 0.1095, 8.993), (-0.2293, 0.06328, 8.993), (-0.2353, 0.02921, 8.993), (-0.236, 0.002943, 8.993), (-0.2353, -0.02272, 8.993), (-0.2293, -0.05491, 8.993), (-0.2105, -0.09787, 8.993), (-0.172, -0.1468, 8.993), (-0.1542, -0.2385, 8.947), (-0.09647, -0.2619, 8.947), (-0.05356, -0.2693, 8.947), (-0.01993, -0.2703, 8.947), (0.01369, -0.2693, 8.947), (0.0566, -0.2619, 8.947), (0.1144, -0.2385, 8.947), (0.1803, -0.1906, 8.947), (0.2302, -0.1271, 8.947), (0.2546, -0.07142, 8.947), (0.2623, -0.02971, 8.947), (0.2633, 0.003535, 8.947), (0.2623, 0.03755, 8.947), (0.2546, 0.08164, 8.947), (0.2302, 0.1414, 8.947), (0.1803, 0.21, 8.947), (0.1144, 0.2619, 8.947), (0.0566, 0.2871, 8.947), (0.01369, 0.2952, 8.947), (-0.01993, 0.2962, 8.947), (-0.05356, 0.2952, 8.947), (-0.09647, 0.2871, 8.947), (-0.1542, 0.2619, 8.947), (-0.2202, 0.21, 8.947), (-0.2701, 0.1415, 8.947), (-0.2944, 0.08164, 8.947), (-0.3022, 0.03755, 8.947), (-0.3032, 0.003535, 8.947), (-0.3022, -0.02971, 8.947), (-0.2944, -0.07142, 8.947), (-0.2701, -0.1271, 8.947), (-0.2202, -0.1906, 8.947), (-0.1842, -0.2898, 8.899), (-0.1142, -0.3182, 8.899), (-0.06226, -0.3272, 8.899), (-0.02154, -0.3284, 8.899), (0.01918, -0.3272, 8.899), (0.07113, -0.3182, 8.899), (0.1411, -0.2898, 8.899), (0.221, -0.2316, 8.899), (0.2814, -0.1546, 8.899), (0.3109, -0.08699, 8.899), (0.3202, -0.03638, 8.899), (0.3214, 0.003905, 8.899), (0.3202, 0.04506, 8.899), (0.3109, 0.09836, 8.899), (0.2814, 0.1706, 8.899), (0.221, 0.2534, 8.899), (0.1411, 0.3161, 8.899), (0.07113, 0.3466, 8.899), (0.01918, 0.3563, 8.899), (-0.02154, 0.3575, 8.899), (-0.06226, 0.3563, 8.899), (-0.1142, 0.3466, 8.899), (-0.1841, 0.3161, 8.899), (-0.2641, 0.2534, 8.899), (-0.3245, 0.1706, 8.899), (-0.3539, 0.09837, 8.899), (-0.3633, 0.04507, 8.899), (-0.3645, 0.003906, 8.899), (-0.3633, -0.03638, 8.899), (-0.354, -0.08699, 8.899), (-0.3245, -0.1546, 8.899), (-0.2641, -0.2316, 8.899), (-0.2108, -0.3378, 8.849), (-0.1297, -0.3708, 8.849), (-0.06943, -0.3814, 8.849), (-0.02219, -0.3827, 8.849), (0.02506, -0.3814, 8.849), (0.08534, -0.3708, 8.849), (0.1665, -0.3378, 8.849), (0.2592, -0.27, 8.849), (0.3293, -0.1803, 8.849), (0.3635, -0.1016, 8.849), (0.3743, -0.04274, 8.849), (0.3757, 0.004053, 8.849), (0.3743, 0.05176, 8.849), (0.3635, 0.1134, 8.849), (0.3293, 0.197, 8.849), (0.2592, 0.2927, 8.849), (0.1665, 0.3652, 8.849), (0.08534, 0.4005, 8.849), (0.02506, 0.4117, 8.849), (-0.02218, 0.4131, 8.849), (-0.06943, 0.4117, 8.849), (-0.1297, 0.4005, 8.849), (-0.2108, 0.3652, 8.849), (-0.3035, 0.2928, 8.849), (-0.3737, 0.197, 8.849), (-0.4078, 0.1134, 8.849), (-0.4187, 0.05176, 8.849), (-0.4201, 0.004056, 8.849), (-0.4187, -0.04273, 8.849), (-0.4078, -0.1016, 8.849), (-0.3737, -0.1803, 8.849), (-0.3036, -0.27, 8.849), (-0.2343, -0.3824, 8.798), (-0.1429, -0.4198, 8.798), (-0.07506, -0.4316, 8.798), (-0.02186, -0.4332, 8.798), (0.03134, -0.4316, 8.798), (0.09921, -0.4198, 8.798), (0.1906, -0.3824, 8.798), (0.295, -0.3057, 8.798), (0.3739, -0.2043, 8.798), (0.4124, -0.1153, 8.798), (0.4246, -0.04877, 8.798), (0.4262, 0.003979, 8.798), (0.4246, 0.05763, 8.798), (0.4124, 0.1269, 8.798), (0.3739, 0.2206, 8.798), (0.295, 0.328, 8.798), (0.1906, 0.4092, 8.798), (0.09921, 0.4488, 8.798), (0.03134, 0.4614, 8.798), (-0.02186, 0.463, 8.798), (-0.07506, 0.4614, 8.798), (-0.1429, 0.4488, 8.798), (-0.2343, 0.4092, 8.798), (-0.3387, 0.328, 8.798), (-0.4176, 0.2206, 8.798), (-0.4561, 0.1269, 8.798), (-0.4684, 0.05764, 8.798), (-0.4699, 0.003984, 8.798), (-0.4684, -0.04877, 8.798), (-0.4561, -0.1153, 8.798), (-0.4177, -0.2043, 8.798), (-0.3387, -0.3057, 8.798), (-0.2545, -0.4236, 8.745), (-0.1539, -0.465, 8.745), (-0.07916, -0.4781, 8.745), (-0.02058, -0.4798, 8.745), (0.03801, -0.4781, 8.745), (0.1128, -0.465, 8.745), (0.2134, -0.4236, 8.745), (0.3283, -0.3387, 8.745), (0.4153, -0.2264, 8.745), (0.4576, -0.128, 8.745), (0.4711, -0.0545, 8.745), (0.4728, 0.003683, 8.745), (0.4711, 0.06267, 8.745), (0.4576, 0.1387, 8.745), (0.4153, 0.2414, 8.745), (0.3283, 0.3591, 8.745), (0.2134, 0.4481, 8.745), (0.1128, 0.4915, 8.745), (0.03801, 0.5053, 8.745), (-0.02057, 0.507, 8.745), (-0.07915, 0.5053, 8.745), (-0.1539, 0.4915, 8.745), (-0.2545, 0.4481, 8.745), (-0.3694, 0.3591, 8.745), (-0.4564, 0.2415, 8.745), (-0.4988, 0.1387, 8.745), (-0.5123, 0.06269, 8.745), (-0.514, 0.003691, 8.745), (-0.5123, -0.05449, 8.745), (-0.4988, -0.128, 8.745), (-0.4564, -0.2264, 8.745), (-0.3695, -0.3387, 8.745), (-0.2715, -0.4614, 8.69), (-0.1626, -0.5065, 8.69), (-0.08172, -0.5208, 8.69), (-0.01833, -0.5226, 8.69), (0.04507, -0.5208, 8.69), (0.126, -0.5065, 8.69), (0.2348, -0.4614, 8.69), (0.3592, -0.369, 8.69), (0.4533, -0.2468, 8.69), (0.4992, -0.1398, 8.69), (0.5138, -0.0599, 8.69), (0.5156, 0.003165, 8.69), (0.5138, 0.0669, 8.69), (0.4992, 0.1488, 8.69), (0.4533, 0.2595, 8.69), (0.3592, 0.3861, 8.69), (0.2348, 0.4819, 8.69), (0.126, 0.5286, 8.69), (0.04508, 0.5434, 8.69), (-0.01832, 0.5453, 8.69), (-0.08171, 0.5435, 8.69), (-0.1626, 0.5286, 8.69), (-0.2715, 0.482, 8.69), (-0.3959, 0.3862, 8.69), (-0.49, 0.2595, 8.69), (-0.5358, 0.1489, 8.69), (-0.5504, 0.06692, 8.69), (-0.5523, 0.003177, 8.69), (-0.5504, -0.05989, 8.69), (-0.5358, -0.1398, 8.69), (-0.49, -0.2468, 8.69), (-0.3959, -0.369, 8.69), (-0.2857, -0.4958, 8.633), (-0.1694, -0.5442, 8.633), (-0.0831, -0.5595, 8.633), (-0.01543, -0.5615, 8.633), (0.05224, -0.5595, 8.633), (0.1386, -0.5442, 8.633), (0.2548, -0.4958, 8.633), (0.3876, -0.3966, 8.633), (0.488, -0.2654, 8.633), (0.537, -0.1505, 8.633), (0.5525, -0.06493, 8.633), (0.5545, 0.002499, 8.633), (0.5525, 0.07041, 8.633), (0.537, 0.1575, 8.633), (0.488, 0.275, 8.633), (0.3876, 0.4094, 8.633), (0.2548, 0.5111, 8.633), (0.1386, 0.5607, 8.633), (0.05225, 0.5764, 8.633), (-0.01542, 0.5784, 8.633), (-0.08309, 0.5764, 8.633), (-0.1694, 0.5607, 8.633), (-0.2856, 0.5112, 8.633), (-0.4184, 0.4095, 8.633), (-0.5189, 0.2751, 8.633), (-0.5678, 0.1576, 8.633), (-0.5834, 0.07045, 8.633), (-0.5854, 0.002514, 8.633), (-0.5834, -0.06492, 8.633), (-0.5678, -0.1505, 8.633), (-0.5189, -0.2654, 8.633), (-0.4184, -0.3966, 8.633), (-0.2984, -0.5265, 8.575), (-0.1757, -0.5778, 8.575), (-0.08443, -0.5941, 8.575), (-0.01294, -0.5962, 8.575), (0.05856, -0.5941, 8.575), (0.1498, -0.5778, 8.575), (0.2726, -0.5265, 8.575), (0.4129, -0.4212, 8.575), (0.519, -0.282, 8.575), (0.5707, -0.1601, 8.575), (0.5871, -0.06941, 8.575), (0.5892, 0.001925, 8.575), (0.5871, 0.07359, 8.575), (0.5707, 0.1653, 8.575), (0.519, 0.289, 8.575), (0.4129, 0.4304, 8.575), (0.2726, 0.5373, 8.575), (0.1498, 0.5895, 8.575), (0.05857, 0.606, 8.575), (-0.01293, 0.6082, 8.575), (-0.08442, 0.6061, 8.575), (-0.1756, 0.5895, 8.575), (-0.2984, 0.5374, 8.575), (-0.4387, 0.4305, 8.575), (-0.5448, 0.2891, 8.575), (-0.5965, 0.1654, 8.575), (-0.613, 0.07362, 8.575), (-0.6151, 0.001943, 8.575), (-0.613, -0.0694, 8.575), (-0.5966, -0.1601, 8.575), (-0.5449, -0.282, 8.575), (-0.4387, -0.4212, 8.575), (-0.3099, -0.5535, 8.514), (-0.1813, -0.6074, 8.514), (-0.08581, -0.6245, 8.514), (-0.01093, -0.6267, 8.514), (0.06396, -0.6245, 8.514), (0.1595, -0.6074, 8.514), (0.2881, -0.5535, 8.514), (0.435, -0.4429, 8.514), (0.5462, -0.2966, 8.514), (0.6003, -0.1685, 8.514), (0.6176, -0.07332, 8.514), (0.6197, 0.001462, 8.514), (0.6176, 0.07645, 8.514), (0.6003, 0.1723, 8.514), (0.5462, 0.3014, 8.514), (0.435, 0.4491, 8.514), (0.2881, 0.5607, 8.514), (0.1595, 0.6151, 8.514), (0.06396, 0.6324, 8.514), (-0.01092, 0.6347, 8.514), (-0.08579, 0.6325, 8.514), (-0.1813, 0.6152, 8.514), (-0.3099, 0.5608, 8.514), (-0.4568, 0.4492, 8.514), (-0.568, 0.3015, 8.514), (-0.6222, 0.1724, 8.514), (-0.6394, 0.07649, 8.514), (-0.6416, 0.001482, 8.514), (-0.6394, -0.07331, 8.514), (-0.6222, -0.1685, 8.514), (-0.568, -0.2966, 8.514), (-0.4569, -0.4429, 8.514), (-0.3202, -0.5767, 8.451), (-0.1865, -0.6329, 8.451), (-0.08722, -0.6508, 8.451), (-0.009397, -0.653, 8.451), (0.06843, -0.6508, 8.451), (0.1677, -0.6329, 8.451), (0.3014, -0.5767, 8.451), (0.4541, -0.4615, 8.451), (0.5696, -0.3092, 8.451), (0.6259, -0.1758, 8.451), (0.6438, -0.07666, 8.451), (0.6461, 0.00111, 8.451), (0.6438, 0.07899, 8.451), (0.6259, 0.1785, 8.451), (0.5696, 0.3124, 8.451), (0.4541, 0.4655, 8.451), (0.3014, 0.5812, 8.451), (0.1677, 0.6377, 8.451), (0.06843, 0.6556, 8.451), (-0.009387, 0.6579, 8.451), (-0.0872, 0.6557, 8.451), (-0.1865, 0.6377, 8.451), (-0.3201, 0.5813, 8.451), (-0.4728, 0.4656, 8.451), (-0.5883, 0.3125, 8.451), (-0.6447, 0.1785, 8.451), (-0.6626, 0.07903, 8.451), (-0.6649, 0.00113, 8.451), (-0.6626, -0.07665, 8.451), (-0.6447, -0.1758, 8.451), (-0.5884, -0.3092, 8.451), (-0.4729, -0.4615, 8.451), (-0.3291, -0.5963, 8.386), (-0.1912, -0.6543, 8.386), (-0.08868, -0.6728, 8.386), (-0.008351, -0.6752, 8.386), (0.07198, -0.6728, 8.386), (0.1745, -0.6543, 8.386), (0.3124, -0.5963, 8.386), (0.47, -0.4772, 8.386), (0.5893, -0.3197, 8.386), (0.6474, -0.1819, 8.386), (0.6658, -0.07944, 8.386), (0.6682, 0.0008699, 8.386), (0.6658, 0.08122, 8.386), (0.6474, 0.1838, 8.386), (0.5893, 0.3218, 8.386), (0.47, 0.4796, 8.386), (0.3124, 0.5989, 8.386), (0.1745, 0.6571, 8.386), (0.07198, 0.6756, 8.386), (-0.008342, 0.6779, 8.386), (-0.08866, 0.6756, 8.386), (-0.1911, 0.6571, 8.386), (-0.3291, 0.599, 8.386), (-0.4867, 0.4797, 8.386), (-0.6059, 0.3219, 8.386), (-0.664, 0.1838, 8.386), (-0.6825, 0.08125, 8.386), (-0.6849, 0.0008882, 8.386), (-0.6825, -0.07943, 8.386), (-0.6641, -0.1819, 8.386), (-0.606, -0.3197, 8.386), (-0.4867, -0.4772, 8.386), (-0.3368, -0.6121, 8.318), (-0.1953, -0.6717, 8.318), (-0.09018, -0.6907, 8.318), (-0.007788, -0.6931, 8.318), (0.0746, -0.6907, 8.318), (0.1797, -0.6717, 8.318), (0.3212, -0.6121, 8.318), (0.4829, -0.4899, 8.318), (0.6052, -0.3282, 8.318), (0.6647, -0.1868, 8.318), (0.6837, -0.08165, 8.318), (0.6861, 0.0007403, 8.318), (0.6837, 0.08313, 8.318), (0.6647, 0.1883, 8.318), (0.6052, 0.3298, 8.318), (0.4829, 0.4915, 8.318), (0.3212, 0.6138, 8.318), (0.1797, 0.6734, 8.318), (0.0746, 0.6923, 8.318), (-0.007781, 0.6947, 8.318), (-0.09016, 0.6923, 8.318), (-0.1953, 0.6734, 8.318), (-0.3367, 0.6138, 8.318), (-0.4984, 0.4915, 8.318), (-0.6207, 0.3298, 8.318), (-0.6803, 0.1883, 8.318), (-0.6993, 0.08316, 8.318), (-0.7017, 0.000756, 8.318), (-0.6993, -0.08164, 8.318), (-0.6803, -0.1867, 8.318), (-0.6207, -0.3282, 8.318), (-0.4984, -0.4899, 8.318), (-0.3431, -0.6242, 8.249), (-0.1988, -0.6849, 8.249), (-0.09167, -0.7042, 8.249), (-0.007681, -0.7067, 8.249), (0.07631, -0.7042, 8.249), (0.1835, -0.6849, 8.249), (0.3277, -0.6242, 8.249), (0.4925, -0.4995, 8.249), (0.6172, -0.3347, 8.249), (0.6779, -0.1904, 8.249), (0.6973, -0.08328, 8.249), (0.6997, 0.0007157, 8.249), (0.6973, 0.08471, 8.249), (0.6779, 0.1919, 8.249), (0.6172, 0.3361, 8.249), (0.4925, 0.5009, 8.249), (0.3277, 0.6256, 8.249), (0.1835, 0.6863, 8.249), (0.07631, 0.7057, 8.249), (-0.007675, 0.7081, 8.249), (-0.09166, 0.7057, 8.249), (-0.1988, 0.6864, 8.249), (-0.343, 0.6256, 8.249), (-0.5079, 0.501, 8.249), (-0.6325, 0.3362, 8.249), (-0.6933, 0.1919, 8.249), (-0.7126, 0.08473, 8.249), (-0.7151, 0.0007275, 8.249), (-0.7126, -0.08327, 8.249), (-0.6933, -0.1904, 8.249), (-0.6326, -0.3347, 8.249), (-0.5079, -0.4995, 8.249), (-0.3468, -0.631, 8.18), (-0.2009, -0.6924, 8.18), (-0.0926, -0.712, 8.18), (-0.007681, -0.7145, 8.18), (0.07723, -0.712, 8.18), (0.1856, -0.6924, 8.18), (0.3314, -0.631, 8.18), (0.498, -0.505, 8.18), (0.6241, -0.3384, 8.18), (0.6855, -0.1925, 8.18), (0.705, -0.0842, 8.18), (0.7075, 0.0007157, 8.18), (0.705, 0.08563, 8.18), (0.6855, 0.194, 8.18), (0.6241, 0.3398, 8.18), (0.498, 0.5064, 8.18), (0.3314, 0.6325, 8.18), (0.1856, 0.6939, 8.18), (0.07724, 0.7134, 8.18), (-0.007677, 0.7159, 8.18), (-0.09259, 0.7134, 8.18), (-0.2009, 0.6939, 8.18), (-0.3467, 0.6325, 8.18), (-0.5134, 0.5065, 8.18), (-0.6394, 0.3398, 8.18), (-0.7008, 0.194, 8.18), (-0.7204, 0.08565, 8.18), (-0.7229, 0.0007239, 8.18), (-0.7204, -0.0842, 8.18), (-0.7008, -0.1925, 8.18), (-0.6394, -0.3384, 8.18), (-0.5134, -0.505, 8.18), (-0.3475, -0.6323, 8.11), (-0.2013, -0.6939, 8.11), (-0.09277, -0.7135, 8.11), (-0.007681, -0.716, 8.11), (0.07741, -0.7135, 8.11), (0.186, -0.6939, 8.11), (0.3321, -0.6323, 8.11), (0.4991, -0.506, 8.11), (0.6254, -0.3391, 8.11), (0.6869, -0.1929, 8.11), (0.7065, -0.08438, 8.11), (0.709, 0.0007156, 8.11), (0.7065, 0.08581, 8.11), (0.6869, 0.1944, 8.11), (0.6254, 0.3405, 8.11), (0.4991, 0.5075, 8.11), (0.3321, 0.6338, 8.11), (0.186, 0.6953, 8.11), (0.07741, 0.7149, 8.11), (-0.007678, 0.7174, 8.11), (-0.09277, 0.7149, 8.11), (-0.2013, 0.6953, 8.11), (-0.3475, 0.6338, 8.11), (-0.5144, 0.5075, 8.11), (-0.6407, 0.3405, 8.11), (-0.7023, 0.1944, 8.11), (-0.7219, 0.08582, 8.11), (-0.7244, 0.0007209, 8.11), (-0.7219, -0.08438, 8.11), (-0.7023, -0.1929, 8.11), (-0.6407, -0.3391, 8.11), (-0.5144, -0.506, 8.11), (-0.3452, -0.6281, 8.04), (-0.2, -0.6892, 8.04), (-0.0922, -0.7087, 8.04), (-0.007681, -0.7112, 8.04), (0.07684, -0.7087, 8.04), (0.1847, -0.6892, 8.04), (0.3298, -0.6281, 8.04), (0.4957, -0.5027, 8.04), (0.6211, -0.3368, 8.04), (0.6823, -0.1916, 8.04), (0.7017, -0.08381, 8.04), (0.7042, 0.0007157, 8.04), (0.7017, 0.08524, 8.04), (0.6823, 0.1931, 8.04), (0.6211, 0.3382, 8.04), (0.4957, 0.5041, 8.04), (0.3298, 0.6295, 8.04), (0.1847, 0.6907, 8.04), (0.07684, 0.7101, 8.04), (-0.00768, 0.7126, 8.04), (-0.0922, 0.7101, 8.04), (-0.2, 0.6907, 8.04), (-0.3452, 0.6296, 8.04), (-0.511, 0.5041, 8.04), (-0.6365, 0.3383, 8.04), (-0.6976, 0.1931, 8.04), (-0.7171, 0.08525, 8.04), (-0.7196, 0.0007186, 8.04), (-0.7171, -0.08381, 8.04), (-0.6976, -0.1916, 8.04), (-0.6365, -0.3368, 8.04), (-0.5111, -0.5027, 8.04), (-0.3399, -0.6183, 7.971), (-0.197, -0.6785, 7.971), (-0.09089, -0.6976, 7.971), (-0.007681, -0.7001, 7.971), (0.07553, -0.6976, 7.971), (0.1817, -0.6785, 7.971), (0.3246, -0.6183, 7.971), (0.4879, -0.4948, 7.971), (0.6114, -0.3315, 7.971), (0.6715, -0.1887, 7.971), (0.6907, -0.08249, 7.971), (0.6931, 0.0007157, 7.971), (0.6907, 0.08392, 7.971), (0.6715, 0.1901, 7.971), (0.6114, 0.333, 7.971), (0.4879, 0.4962, 7.971), (0.3246, 0.6198, 7.971), (0.1817, 0.6799, 7.971), (0.07553, 0.6991, 7.971), (-0.00768, 0.7015, 7.971), (-0.09089, 0.6991, 7.971), (-0.197, 0.6799, 7.971), (-0.3399, 0.6198, 7.971), (-0.5032, 0.4963, 7.971), (-0.6267, 0.333, 7.971), (-0.6869, 0.1901, 7.971), (-0.706, 0.08393, 7.971), (-0.7085, 0.000717, 7.971), (-0.706, -0.08249, 7.971), (-0.6869, -0.1887, 7.971), (-0.6267, -0.3315, 7.971), (-0.5032, -0.4948, 7.971), (-0.3317, -0.603, 7.901), (-0.1924, -0.6617, 7.901), (-0.08883, -0.6803, 7.901), (-0.007681, -0.6827, 7.901), (0.07346, -0.6803, 7.901), (0.177, -0.6617, 7.901), (0.3163, -0.603, 7.901), (0.4756, -0.4825, 7.901), (0.596, -0.3233, 7.901), (0.6547, -0.184, 7.901), (0.6734, -0.08043, 7.901), (0.6757, 0.0007157, 7.901), (0.6734, 0.08186, 7.901), (0.6547, 0.1854, 7.901), (0.596, 0.3247, 7.901), (0.4756, 0.484, 7.901), (0.3163, 0.6044, 7.901), (0.177, 0.6631, 7.901), (0.07346, 0.6818, 7.901), (-0.007681, 0.6841, 7.901), (-0.08883, 0.6818, 7.901), (-0.1924, 0.6631, 7.901), (-0.3317, 0.6044, 7.901), (-0.4909, 0.484, 7.901), (-0.6114, 0.3247, 7.901), (-0.6701, 0.1854, 7.901), (-0.6887, 0.08186, 7.901), (-0.6911, 0.000716, 7.901), (-0.6887, -0.08043, 7.901), (-0.6701, -0.184, 7.901), (-0.6114, -0.3233, 7.901), (-0.4909, -0.4825, 7.901), (-0.3205, -0.5821, 7.831), (-0.186, -0.6387, 7.831), (-0.08602, -0.6567, 7.831), (-0.007681, -0.659, 7.831), (0.07065, -0.6567, 7.831), (0.1706, -0.6387, 7.831), (0.3051, -0.5821, 7.831), (0.4588, -0.4658, 7.831), (0.5751, -0.3121, 7.831), (0.6318, -0.1776, 7.831), (0.6498, -0.07762, 7.831), (0.6521, 0.0007157, 7.831), (0.6498, 0.07905, 7.831), (0.6318, 0.179, 7.831), (0.5751, 0.3135, 7.831), (0.4588, 0.4672, 7.831), (0.3051, 0.5835, 7.831), (0.1706, 0.6402, 7.831), (0.07065, 0.6582, 7.831), (-0.007681, 0.6605, 7.831), (-0.08602, 0.6582, 7.831), (-0.186, 0.6402, 7.831), (-0.3205, 0.5835, 7.831), (-0.4742, 0.4672, 7.831), (-0.5905, 0.3135, 7.831), (-0.6471, 0.179, 7.831), (-0.6651, 0.07905, 7.831), (-0.6674, 0.0007157, 7.831), (-0.6651, -0.07762, 7.831), (-0.6471, -0.1776, 7.831), (-0.5905, -0.3121, 7.831), (-0.4742, -0.4658, 7.831), (-0.4742, -0.4658, 7.831), (-0.5905, -0.3121, 7.831), (-0.6471, -0.1776, 7.831), (-0.6651, -0.07762, 7.831), (-0.6674, 0.0007157, 7.831), (-0.6651, 0.07905, 7.831), (-0.6471, 0.179, 7.831), (-0.5905, 0.3135, 7.831), (-0.4742, 0.4672, 7.831), (-0.3205, 0.5835, 7.831), (-0.186, 0.6402, 7.831), (-0.08602, 0.6582, 7.831), (-0.007681, 0.6605, 7.831), (0.07065, 0.6582, 7.831), (0.1706, 0.6402, 7.831), (0.3051, 0.5835, 7.831), (0.4588, 0.4672, 7.831), (0.5751, 0.3135, 7.831), (0.6318, 0.179, 7.831), (0.6498, 0.07905, 7.831), (0.6521, 0.0007157, 7.831), (0.6498, -0.07762, 7.831), (0.6318, -0.1776, 7.831), (0.5751, -0.3121, 7.831), (0.4588, -0.4658, 7.831), (0.3051, -0.5821, 7.831), (0.1706, -0.6387, 7.831), (0.07065, -0.6567, 7.831), (-0.007681, -0.659, 7.831), (-0.08602, -0.6567, 7.831), (-0.186, -0.6387, 7.831), (-0.3205, -0.5821, 7.831)], [(1730, 1731), (1730, 1761), (1731, 1732), (1732, 1733), (1733, 1734), (1734, 1735), (1735, 1736), (1736, 1737), (1737, 1738), (1738, 1739), (1739, 1740), (1740, 1741), (1741, 1742), (1742, 1743), (1743, 1744), (1744, 1745), (1745, 1746), (1746, 1747), (1747, 1748), (1748, 1749), (1749, 1750), (1750, 1751), (1751, 1752), (1752, 1753), (1753, 1754), (1754, 1755), (1755, 1756), (1756, 1757), (1757, 1758), (1758, 1759), (1759, 1760), (1760, 1761)], [(0, 32, 95, 127), (126, 95, 32, 1), (94, 126, 1, 33), (125, 94, 33, 2), (93, 125, 2, 34), (124, 93, 34, 3), (92, 124, 3, 35), (123, 92, 35, 4), (91, 123, 4, 36), (122, 91, 36, 5), (90, 122, 5, 37), (121, 90, 37, 6), (89, 121, 6, 38), (120, 89, 38, 7), (88, 120, 7, 39), (119, 88, 39, 8), (87, 119, 8, 40), (118, 87, 40, 9), (86, 118, 9, 41), (117, 86, 41, 10), (85, 117, 10, 42), (116, 85, 42, 11), (84, 116, 11, 43), (115, 84, 43, 12), (83, 115, 12, 44), (114, 83, 44, 13), (82, 114, 13, 45), (113, 82, 45, 14), (81, 113, 14, 46), (112, 81, 46, 15), (80, 112, 15, 47), (111, 80, 47, 16), (79, 111, 16, 48), (110, 79, 48, 17), (78, 110, 17, 49), (109, 78, 49, 18), (77, 109, 18, 50), (108, 77, 50, 19), (76, 108, 19, 51), (107, 76, 51, 20), (75, 107, 20, 52), (106, 75, 52, 21), (74, 106, 21, 53), (105, 74, 53, 22), (73, 105, 22, 54), (104, 73, 54, 23), (72, 104, 23, 55), (103, 72, 55, 24), (71, 103, 24, 56), (102, 71, 56, 25), (70, 102, 25, 57), (101, 70, 57, 26), (69, 101, 26, 58), (100, 69, 58, 27), (68, 100, 27, 59), (99, 68, 59, 28), (67, 99, 28, 60), (98, 67, 60, 29), (66, 98, 29, 61), (97, 66, 61, 30), (65, 97, 30, 62), (96, 65, 62, 31), (63, 0, 127, 64), (64, 96, 31, 63), (191, 159, 96, 64), (128, 191, 64, 127), (159, 190, 65, 96), (190, 158, 97, 65), (158, 189, 66, 97), (189, 157, 98, 66), (157, 188, 67, 98), (188, 156, 99, 67), (156, 187, 68, 99), (187, 155, 100, 68), (155, 186, 69, 100), (186, 154, 101, 69), (154, 185, 70, 101), (185, 153, 102, 70), (153, 184, 71, 102), (184, 152, 103, 71), (152, 183, 72, 103), (183, 151, 104, 72), (151, 182, 73, 104), (182, 150, 105, 73), (150, 181, 74, 105), (181, 149, 106, 74), (149, 180, 75, 106), (180, 148, 107, 75), (148, 179, 76, 107), (179, 147, 108, 76), (147, 178, 77, 108), (178, 146, 109, 77), (146, 177, 78, 109), (177, 145, 110, 78), (145, 176, 79, 110), (176, 144, 111, 79), (144, 175, 80, 111), (175, 143, 112, 80), (143, 174, 81, 112), (174, 142, 113, 81), (142, 173, 82, 113), (173, 141, 114, 82), (141, 172, 83, 114), (172, 140, 115, 83), (140, 171, 84, 115), (171, 139, 116, 84), (139, 170, 85, 116), (170, 138, 117, 85), (138, 169, 86, 117), (169, 137, 118, 86), (137, 168, 87, 118), (168, 136, 119, 87), (136, 167, 88, 119), (167, 135, 120, 88), (135, 166, 89, 120), (166, 134, 121, 89), (134, 165, 90, 121), (165, 133, 122, 90), (133, 164, 91, 122), (164, 132, 123, 91), (132, 163, 92, 123), (163, 131, 124, 92), (131, 162, 93, 124), (162, 130, 125, 93), (130, 161, 94, 125), (161, 129, 126, 94), (129, 160, 95, 126), (160, 128, 127, 95), (223, 255, 128, 160), (254, 223, 160, 129), (222, 254, 129, 161), (253, 222, 161, 130), (221, 253, 130, 162), (252, 221, 162, 131), (220, 252, 131, 163), (251, 220, 163, 132), (219, 251, 132, 164), (250, 219, 164, 133), (218, 250, 133, 165), (249, 218, 165, 134), (217, 249, 134, 166), (248, 217, 166, 135), (216, 248, 135, 167), (247, 216, 167, 136), (215, 247, 136, 168), (246, 215, 168, 137), (214, 246, 137, 169), (245, 214, 169, 138), (213, 245, 138, 170), (244, 213, 170, 139), (212, 244, 139, 171), (243, 212, 171, 140), (211, 243, 140, 172), (242, 211, 172, 141), (210, 242, 141, 173), (241, 210, 173, 142), (209, 241, 142, 174), (240, 209, 174, 143), (208, 240, 143, 175), (239, 208, 175, 144), (207, 239, 144, 176), (238, 207, 176, 145), (206, 238, 145, 177), (237, 206, 177, 146), (205, 237, 146, 178), (236, 205, 178, 147), (204, 236, 147, 179), (235, 204, 179, 148), (203, 235, 148, 180), (234, 203, 180, 149), (202, 234, 149, 181), (233, 202, 181, 150), (201, 233, 150, 182), (232, 201, 182, 151), (200, 232, 151, 183), (231, 200, 183, 152), (199, 231, 152, 184), (230, 199, 184, 153), (198, 230, 153, 185), (229, 198, 185, 154), (197, 229, 154, 186), (228, 197, 186, 155), (196, 228, 155, 187), (227, 196, 187, 156), (195, 227, 156, 188), (226, 195, 188, 157), (194, 226, 157, 189), (225, 194, 189, 158), (193, 225, 158, 190), (224, 193, 190, 159), (255, 192, 191, 128), (192, 224, 159, 191), (319, 287, 224, 192), (256, 319, 192, 255), (287, 318, 193, 224), (318, 286, 225, 193), (286, 317, 194, 225), (317, 285, 226, 194), (285, 316, 195, 226), (316, 284, 227, 195), (284, 315, 196, 227), (315, 283, 228, 196), (283, 314, 197, 228), (314, 282, 229, 197), (282, 313, 198, 229), (313, 281, 230, 198), (281, 312, 199, 230), (312, 280, 231, 199), (280, 311, 200, 231), (311, 279, 232, 200), (279, 310, 201, 232), (310, 278, 233, 201), (278, 309, 202, 233), (309, 277, 234, 202), (277, 308, 203, 234), (308, 276, 235, 203), (276, 307, 204, 235), (307, 275, 236, 204), (275, 306, 205, 236), (306, 274, 237, 205), (274, 305, 206, 237), (305, 273, 238, 206), (273, 304, 207, 238), (304, 272, 239, 207), (272, 303, 208, 239), (303, 271, 240, 208), (271, 302, 209, 240), (302, 270, 241, 209), (270, 301, 210, 241), (301, 269, 242, 210), (269, 300, 211, 242), (300, 268, 243, 211), (268, 299, 212, 243), (299, 267, 244, 212), (267, 298, 213, 244), (298, 266, 245, 213), (266, 297, 214, 245), (297, 265, 246, 214), (265, 296, 215, 246), (296, 264, 247, 215), (264, 295, 216, 247), (295, 263, 248, 216), (263, 294, 217, 248), (294, 262, 249, 217), (262, 293, 218, 249), (293, 261, 250, 218), (261, 292, 219, 250), (292, 260, 251, 219), (260, 291, 220, 251), (291, 259, 252, 220), (259, 290, 221, 252), (290, 258, 253, 221), (258, 289, 222, 253), (289, 257, 254, 222), (257, 288, 223, 254), (288, 256, 255, 223), (351, 383, 256, 288), (382, 351, 288, 257), (350, 382, 257, 289), (381, 350, 289, 258), (349, 381, 258, 290), (380, 349, 290, 259), (348, 380, 259, 291), (379, 348, 291, 260), (347, 379, 260, 292), (378, 347, 292, 261), (346, 378, 261, 293), (377, 346, 293, 262), (345, 377, 262, 294), (376, 345, 294, 263), (344, 376, 263, 295), (375, 344, 295, 264), (343, 375, 264, 296), (374, 343, 296, 265), (342, 374, 265, 297), (373, 342, 297, 266), (341, 373, 266, 298), (372, 341, 298, 267), (340, 372, 267, 299), (371, 340, 299, 268), (339, 371, 268, 300), (370, 339, 300, 269), (338, 370, 269, 301), (369, 338, 301, 270), (337, 369, 270, 302), (368, 337, 302, 271), (336, 368, 271, 303), (367, 336, 303, 272), (335, 367, 272, 304), (366, 335, 304, 273), (334, 366, 273, 305), (365, 334, 305, 274), (333, 365, 274, 306), (364, 333, 306, 275), (332, 364, 275, 307), (363, 332, 307, 276), (331, 363, 276, 308), (362, 331, 308, 277), (330, 362, 277, 309), (361, 330, 309, 278), (329, 361, 278, 310), (360, 329, 310, 279), (328, 360, 279, 311), (359, 328, 311, 280), (327, 359, 280, 312), (358, 327, 312, 281), (326, 358, 281, 313), (357, 326, 313, 282), (325, 357, 282, 314), (356, 325, 314, 283), (324, 356, 283, 315), (355, 324, 315, 284), (323, 355, 284, 316), (354, 323, 316, 285), (322, 354, 285, 317), (353, 322, 317, 286), (321, 353, 286, 318), (352, 321, 318, 287), (383, 320, 319, 256), (320, 352, 287, 319), (447, 415, 352, 320), (384, 447, 320, 383), (415, 446, 321, 352), (446, 414, 353, 321), (414, 445, 322, 353), (445, 413, 354, 322), (413, 444, 323, 354), (444, 412, 355, 323), (412, 443, 324, 355), (443, 411, 356, 324), (411, 442, 325, 356), (442, 410, 357, 325), (410, 441, 326, 357), (441, 409, 358, 326), (409, 440, 327, 358), (440, 408, 359, 327), (408, 439, 328, 359), (439, 407, 360, 328), (407, 438, 329, 360), (438, 406, 361, 329), (406, 437, 330, 361), (437, 405, 362, 330), (405, 436, 331, 362), (436, 404, 363, 331), (404, 435, 332, 363), (435, 403, 364, 332), (403, 434, 333, 364), (434, 402, 365, 333), (402, 433, 334, 365), (433, 401, 366, 334), (401, 432, 335, 366), (432, 400, 367, 335), (400, 431, 336, 367), (431, 399, 368, 336), (399, 430, 337, 368), (430, 398, 369, 337), (398, 429, 338, 369), (429, 397, 370, 338), (397, 428, 339, 370), (428, 396, 371, 339), (396, 427, 340, 371), (427, 395, 372, 340), (395, 426, 341, 372), (426, 394, 373, 341), (394, 425, 342, 373), (425, 393, 374, 342), (393, 424, 343, 374), (424, 392, 375, 343), (392, 423, 344, 375), (423, 391, 376, 344), (391, 422, 345, 376), (422, 390, 377, 345), (390, 421, 346, 377), (421, 389, 378, 346), (389, 420, 347, 378), (420, 388, 379, 347), (388, 419, 348, 379), (419, 387, 380, 348), (387, 418, 349, 380), (418, 386, 381, 349), (386, 417, 350, 381), (417, 385, 382, 350), (385, 416, 351, 382), (416, 384, 383, 351), (460, 543, 480), (511, 543, 460), (480, 459, 460), (511, 460, 480), (461, 460, 511), (512, 458, 459), (480, 512, 459), (542, 461, 511), (462, 461, 542), (481, 458, 512), (462, 542, 510), (482, 457, 513), (463, 541, 509), (456, 483, 515), (539, 464, 508), (456, 515, 484), (507, 464, 539), (455, 456, 484), (507, 465, 464), (455, 484, 516), (538, 465, 507), (485, 455, 516), (465, 538, 506), (486, 454, 517), (466, 537, 505), (518, 454, 486), (466, 505, 536), (518, 453, 454), (536, 467, 466), (487, 453, 518), (467, 536, 504), (468, 467, 504), (487, 452, 453), (452, 487, 519), (535, 468, 504), (520, 451, 488), (469, 503, 534), (534, 469, 470), (450, 451, 520), (489, 450, 520), (470, 502, 534), (490, 449, 521), (471, 501, 533), (522, 449, 490), (471, 532, 501), (448, 491, 523), (531, 500, 472), (479, 492, 524), (530, 499, 473), (493, 479, 524), (473, 498, 530), (525, 479, 493), (473, 529, 498), (478, 479, 525), (529, 473, 474), (494, 478, 525), (474, 497, 529), (526, 478, 494), (474, 528, 497), (477, 478, 526), (528, 474, 475), (495, 477, 526), (475, 496, 528), (458, 513, 457), (458, 481, 513), (462, 510, 541), (462, 541, 463), (457, 482, 514), (463, 509, 540), (455, 517, 454), (455, 485, 517), (465, 506, 537), (465, 537, 466), (452, 519, 488), (452, 488, 451), (468, 503, 469), (468, 535, 503), (450, 521, 449), (450, 489, 521), (470, 533, 502), (470, 471, 533), (449, 522, 491), (491, 448, 449), (471, 472, 500), (471, 500, 532), (448, 523, 492), (448, 492, 479), (472, 473, 499), (472, 499, 531), (495, 476, 477), (495, 527, 476), (496, 476, 527), (496, 475, 476), (483, 456, 457), (483, 457, 514), (508, 463, 540), (508, 464, 463), (544, 576, 639, 671), (670, 639, 576, 545), (638, 670, 545, 577), (669, 638, 577, 546), (637, 669, 546, 578), (668, 637, 578, 547), (636, 668, 547, 579), (667, 636, 579, 548), (635, 667, 548, 580), (666, 635, 580, 549), (634, 666, 549, 581), (665, 634, 581, 550), (633, 665, 550, 582), (664, 633, 582, 551), (632, 664, 551, 583), (663, 632, 583, 552), (631, 663, 552, 584), (662, 631, 584, 553), (630, 662, 553, 585), (661, 630, 585, 554), (629, 661, 554, 586), (660, 629, 586, 555), (628, 660, 555, 587), (659, 628, 587, 556), (627, 659, 556, 588), (658, 627, 588, 557), (626, 658, 557, 589), (657, 626, 589, 558), (625, 657, 558, 590), (656, 625, 590, 559), (624, 656, 559, 591), (655, 624, 591, 560), (623, 655, 560, 592), (654, 623, 592, 561), (622, 654, 561, 593), (653, 622, 593, 562), (621, 653, 562, 594), (652, 621, 594, 563), (620, 652, 563, 595), (651, 620, 595, 564), (619, 651, 564, 596), (650, 619, 596, 565), (618, 650, 565, 597), (649, 618, 597, 566), (617, 649, 566, 598), (648, 617, 598, 567), (616, 648, 567, 599), (647, 616, 599, 568), (615, 647, 568, 600), (646, 615, 600, 569), (614, 646, 569, 601), (645, 614, 601, 570), (613, 645, 570, 602), (644, 613, 602, 571), (612, 644, 571, 603), (643, 612, 603, 572), (611, 643, 572, 604), (642, 611, 604, 573), (610, 642, 573, 605), (641, 610, 605, 574), (609, 641, 574, 606), (640, 609, 606, 575), (607, 544, 671, 608), (608, 640, 575, 607), (735, 703, 640, 608), (672, 735, 608, 671), (703, 734, 609, 640), (734, 702, 641, 609), (702, 733, 610, 641), (733, 701, 642, 610), (701, 732, 611, 642), (732, 700, 643, 611), (700, 731, 612, 643), (731, 699, 644, 612), (699, 730, 613, 644), (730, 698, 645, 613), (698, 729, 614, 645), (729, 697, 646, 614), (697, 728, 615, 646), (728, 696, 647, 615), (696, 727, 616, 647), (727, 695, 648, 616), (695, 726, 617, 648), (726, 694, 649, 617), (694, 725, 618, 649), (725, 693, 650, 618), (693, 724, 619, 650), (724, 692, 651, 619), (692, 723, 620, 651), (723, 691, 652, 620), (691, 722, 621, 652), (722, 690, 653, 621), (690, 721, 622, 653), (721, 689, 654, 622), (689, 720, 623, 654), (720, 688, 655, 623), (688, 719, 624, 655), (719, 687, 656, 624), (687, 718, 625, 656), (718, 686, 657, 625), (686, 717, 626, 657), (717, 685, 658, 626), (685, 716, 627, 658), (716, 684, 659, 627), (684, 715, 628, 659), (715, 683, 660, 628), (683, 714, 629, 660), (714, 682, 661, 629), (682, 713, 630, 661), (713, 681, 662, 630), (681, 712, 631, 662), (712, 680, 663, 631), (680, 711, 632, 663), (711, 679, 664, 632), (679, 710, 633, 664), (710, 678, 665, 633), (678, 709, 634, 665), (709, 677, 666, 634), (677, 708, 635, 666), (708, 676, 667, 635), (676, 707, 636, 667), (707, 675, 668, 636), (675, 706, 637, 668), (706, 674, 669, 637), (674, 705, 638, 669), (705, 673, 670, 638), (673, 704, 639, 670), (704, 672, 671, 639), (767, 799, 672, 704), (798, 767, 704, 673), (766, 798, 673, 705), (797, 766, 705, 674), (765, 797, 674, 706), (796, 765, 706, 675), (764, 796, 675, 707), (795, 764, 707, 676), (763, 795, 676, 708), (794, 763, 708, 677), (762, 794, 677, 709), (793, 762, 709, 678), (761, 793, 678, 710), (792, 761, 710, 679), (760, 792, 679, 711), (791, 760, 711, 680), (759, 791, 680, 712), (790, 759, 712, 681), (758, 790, 681, 713), (789, 758, 713, 682), (757, 789, 682, 714), (788, 757, 714, 683), (756, 788, 683, 715), (787, 756, 715, 684), (755, 787, 684, 716), (786, 755, 716, 685), (754, 786, 685, 717), (785, 754, 717, 686), (753, 785, 686, 718), (784, 753, 718, 687), (752, 784, 687, 719), (783, 752, 719, 688), (751, 783, 688, 720), (782, 751, 720, 689), (750, 782, 689, 721), (781, 750, 721, 690), (749, 781, 690, 722), (780, 749, 722, 691), (748, 780, 691, 723), (779, 748, 723, 692), (747, 779, 692, 724), (778, 747, 724, 693), (746, 778, 693, 725), (777, 746, 725, 694), (745, 777, 694, 726), (776, 745, 726, 695), (744, 776, 695, 727), (775, 744, 727, 696), (743, 775, 696, 728), (774, 743, 728, 697), (742, 774, 697, 729), (773, 742, 729, 698), (741, 773, 698, 730), (772, 741, 730, 699), (740, 772, 699, 731), (771, 740, 731, 700), (739, 771, 700, 732), (770, 739, 732, 701), (738, 770, 701, 733), (769, 738, 733, 702), (737, 769, 702, 734), (768, 737, 734, 703), (799, 736, 735, 672), (736, 768, 703, 735), (863, 831, 768, 736), (800, 863, 736, 799), (831, 862, 737, 768), (862, 830, 769, 737), (830, 861, 738, 769), (861, 829, 770, 738), (829, 860, 739, 770), (860, 828, 771, 739), (828, 859, 740, 771), (859, 827, 772, 740), (827, 858, 741, 772), (858, 826, 773, 741), (826, 857, 742, 773), (857, 825, 774, 742), (825, 856, 743, 774), (856, 824, 775, 743), (824, 855, 744, 775), (855, 823, 776, 744), (823, 854, 745, 776), (854, 822, 777, 745), (822, 853, 746, 777), (853, 821, 778, 746), (821, 852, 747, 778), (852, 820, 779, 747), (820, 851, 748, 779), (851, 819, 780, 748), (819, 850, 749, 780), (850, 818, 781, 749), (818, 849, 750, 781), (849, 817, 782, 750), (817, 848, 751, 782), (848, 816, 783, 751), (816, 847, 752, 783), (847, 815, 784, 752), (815, 846, 753, 784), (846, 814, 785, 753), (814, 845, 754, 785), (845, 813, 786, 754), (813, 844, 755, 786), (844, 812, 787, 755), (812, 843, 756, 787), (843, 811, 788, 756), (811, 842, 757, 788), (842, 810, 789, 757), (810, 841, 758, 789), (841, 809, 790, 758), (809, 840, 759, 790), (840, 808, 791, 759), (808, 839, 760, 791), (839, 807, 792, 760), (807, 838, 761, 792), (838, 806, 793, 761), (806, 837, 762, 793), (837, 805, 794, 762), (805, 836, 763, 794), (836, 804, 795, 763), (804, 835, 764, 795), (835, 803, 796, 764), (803, 834, 765, 796), (834, 802, 797, 765), (802, 833, 766, 797), (833, 801, 798, 766), (801, 832, 767, 798), (832, 800, 799, 767), (895, 927, 800, 832), (926, 895, 832, 801), (894, 926, 801, 833), (925, 894, 833, 802), (893, 925, 802, 834), (924, 893, 834, 803), (892, 924, 803, 835), (923, 892, 835, 804), (891, 923, 804, 836), (922, 891, 836, 805), (890, 922, 805, 837), (921, 890, 837, 806), (889, 921, 806, 838), (920, 889, 838, 807), (888, 920, 807, 839), (919, 888, 839, 808), (887, 919, 808, 840), (918, 887, 840, 809), (886, 918, 809, 841), (917, 886, 841, 810), (885, 917, 810, 842), (916, 885, 842, 811), (884, 916, 811, 843), (915, 884, 843, 812), (883, 915, 812, 844), (914, 883, 844, 813), (882, 914, 813, 845), (913, 882, 845, 814), (881, 913, 814, 846), (912, 881, 846, 815), (880, 912, 815, 847), (911, 880, 847, 816), (879, 911, 816, 848), (910, 879, 848, 817), (878, 910, 817, 849), (909, 878, 849, 818), (877, 909, 818, 850), (908, 877, 850, 819), (876, 908, 819, 851), (907, 876, 851, 820), (875, 907, 820, 852), (906, 875, 852, 821), (874, 906, 821, 853), (905, 874, 853, 822), (873, 905, 822, 854), (904, 873, 854, 823), (872, 904, 823, 855), (903, 872, 855, 824), (871, 903, 824, 856), (902, 871, 856, 825), (870, 902, 825, 857), (901, 870, 857, 826), (869, 901, 826, 858), (900, 869, 858, 827), (868, 900, 827, 859), (899, 868, 859, 828), (867, 899, 828, 860), (898, 867, 860, 829), (866, 898, 829, 861), (897, 866, 861, 830), (865, 897, 830, 862), (896, 865, 862, 831), (927, 864, 863, 800), (864, 896, 831, 863), (991, 959, 896, 864), (928, 991, 864, 927), (959, 990, 865, 896), (990, 958, 897, 865), (958, 989, 866, 897), (989, 957, 898, 866), (957, 988, 867, 898), (988, 956, 899, 867), (956, 987, 868, 899), (987, 955, 900, 868), (955, 986, 869, 900), (986, 954, 901, 869), (954, 985, 870, 901), (985, 953, 902, 870), (953, 984, 871, 902), (984, 952, 903, 871), (952, 983, 872, 903), (983, 951, 904, 872), (951, 982, 873, 904), (982, 950, 905, 873), (950, 981, 874, 905), (981, 949, 906, 874), (949, 980, 875, 906), (980, 948, 907, 875), (948, 979, 876, 907), (979, 947, 908, 876), (947, 978, 877, 908), (978, 946, 909, 877), (946, 977, 878, 909), (977, 945, 910, 878), (945, 976, 879, 910), (976, 944, 911, 879), (944, 975, 880, 911), (975, 943, 912, 880), (943, 974, 881, 912), (974, 942, 913, 881), (942, 973, 882, 913), (973, 941, 914, 882), (941, 972, 883, 914), (972, 940, 915, 883), (940, 971, 884, 915), (971, 939, 916, 884), (939, 970, 885, 916), (970, 938, 917, 885), (938, 969, 886, 917), (969, 937, 918, 886), (937, 968, 887, 918), (968, 936, 919, 887), (936, 967, 888, 919), (967, 935, 920, 888), (935, 966, 889, 920), (966, 934, 921, 889), (934, 965, 890, 921), (965, 933, 922, 890), (933, 964, 891, 922), (964, 932, 923, 891), (932, 963, 892, 923), (963, 931, 924, 892), (931, 962, 893, 924), (962, 930, 925, 893), (930, 961, 894, 925), (961, 929, 926, 894), (929, 960, 895, 926), (960, 928, 927, 895), (1023, 1056, 928, 960), (1055, 1023, 960, 929), (1022, 1055, 929, 961), (1054, 1022, 961, 930), (1021, 1054, 930, 962), (1053, 1021, 962, 931), (1020, 1053, 931, 963), (1052, 1020, 963, 932), (1019, 1052, 932, 964), (1051, 1019, 964, 933), (1018, 1051, 933, 965), (1050, 1018, 965, 934), (1017, 1050, 934, 966), (1049, 1017, 966, 935), (1016, 1049, 935, 967), (1048, 1016, 967, 936), (1015, 1048, 936, 968), (1047, 1015, 968, 937), (1014, 1047, 937, 969), (1046, 1014, 969, 938), (1013, 1046, 938, 970), (1045, 1013, 970, 939), (1012, 1045, 939, 971), (1044, 1012, 971, 940), (1011, 1044, 940, 972), (1043, 1011, 972, 941), (1010, 1043, 941, 973), (1042, 1010, 973, 942), (1009, 1042, 942, 974), (1041, 1009, 974, 943), (1008, 1041, 943, 975), (1040, 1008, 975, 944), (1007, 1040, 944, 976), (1039, 1007, 976, 945), (1006, 1039, 945, 977), (1038, 1006, 977, 946), (1005, 1038, 946, 978), (1037, 1005, 978, 947), (1004, 1037, 947, 979), (1036, 1004, 979, 948), (1003, 1036, 948, 980), (1035, 1003, 980, 949), (1002, 1035, 949, 981), (1034, 1002, 981, 950), (1001, 1034, 950, 982), (1033, 1001, 982, 951), (1000, 1033, 951, 983), (1032, 1000, 983, 952), (999, 1032, 952, 984), (1031, 999, 984, 953), (998, 1031, 953, 985), (1030, 998, 985, 954), (997, 1030, 954, 986), (1029, 997, 986, 955), (996, 1029, 955, 987), (1028, 996, 987, 956), (995, 1028, 956, 988), (1027, 995, 988, 957), (994, 1027, 957, 989), (1026, 994, 989, 958), (993, 1026, 958, 990), (1025, 993, 990, 959), (1056, 992, 991, 928), (992, 1025, 959, 991), (992, 1056, 1024), (1025, 992, 1024), (993, 1025, 1024), (1026, 993, 1024), (994, 1026, 1024), (1027, 994, 1024), (995, 1027, 1024), (1028, 995, 1024), (996, 1028, 1024), (1029, 996, 1024), (997, 1029, 1024), (1030, 997, 1024), (998, 1030, 1024), (1031, 998, 1024), (999, 1031, 1024), (1032, 999, 1024), (1000, 1032, 1024), (1033, 1000, 1024), (1001, 1033, 1024), (1034, 1001, 1024), (1002, 1034, 1024), (1035, 1002, 1024), (1003, 1035, 1024), (1036, 1003, 1024), (1004, 1036, 1024), (1037, 1004, 1024), (1005, 1037, 1024), (1038, 1005, 1024), (1006, 1038, 1024), (1039, 1006, 1024), (1007, 1039, 1024), (1040, 1007, 1024), (1008, 1040, 1024), (1041, 1008, 1024), (1009, 1041, 1024), (1042, 1009, 1024), (1010, 1042, 1024), (1043, 1010, 1024), (1011, 1043, 1024), (1044, 1011, 1024), (1012, 1044, 1024), (1045, 1012, 1024), (1013, 1045, 1024), (1046, 1013, 1024), (1014, 1046, 1024), (1047, 1014, 1024), (1015, 1047, 1024), (1048, 1015, 1024), (1016, 1048, 1024), (1049, 1016, 1024), (1017, 1049, 1024), (1050, 1017, 1024), (1018, 1050, 1024), (1051, 1018, 1024), (1019, 1051, 1024), (1052, 1019, 1024), (1020, 1052, 1024), (1053, 1020, 1024), (1021, 1053, 1024), (1054, 1021, 1024), (1022, 1054, 1024), (1055, 1022, 1024), (1023, 1055, 1024), (1056, 1023, 1024), (1089, 1057, 1088), (1088, 1057, 1087), (1087, 1057, 1086), (1086, 1057, 1085), (1085, 1057, 1084), (1084, 1057, 1083), (1083, 1057, 1082), (1082, 1057, 1081), (1081, 1057, 1080), (1080, 1057, 1079), (1079, 1057, 1078), (1078, 1057, 1077), (1077, 1057, 1076), (1076, 1057, 1075), (1075, 1057, 1074), (1074, 1057, 1073), (1073, 1057, 1072), (1072, 1057, 1071), (1071, 1057, 1070), (1070, 1057, 1069), (1069, 1057, 1068), (1068, 1057, 1067), (1067, 1057, 1066), (1066, 1057, 1065), (1065, 1057, 1064), (1064, 1057, 1063), (1063, 1057, 1062), (1062, 1057, 1061), (1061, 1057, 1060), (1060, 1057, 1059), (1058, 1057, 1089), (1059, 1057, 1058), (1121, 1120, 1059, 1058), (1090, 1121, 1058, 1089), (1120, 1119, 1060, 1059), (1119, 1118, 1061, 1060), (1118, 1117, 1062, 1061), (1117, 1116, 1063, 1062), (1116, 1115, 1064, 1063), (1115, 1114, 1065, 1064), (1114, 1113, 1066, 1065), (1113, 1112, 1067, 1066), (1112, 1111, 1068, 1067), (1111, 1110, 1069, 1068), (1110, 1109, 1070, 1069), (1109, 1108, 1071, 1070), (1108, 1107, 1072, 1071), (1107, 1106, 1073, 1072), (1106, 1105, 1074, 1073), (1105, 1104, 1075, 1074), (1104, 1103, 1076, 1075), (1103, 1102, 1077, 1076), (1102, 1101, 1078, 1077), (1101, 1100, 1079, 1078), (1100, 1099, 1080, 1079), (1099, 1098, 1081, 1080), (1098, 1097, 1082, 1081), (1097, 1096, 1083, 1082), (1096, 1095, 1084, 1083), (1095, 1094, 1085, 1084), (1094, 1093, 1086, 1085), (1093, 1092, 1087, 1086), (1092, 1091, 1088, 1087), (1091, 1090, 1089, 1088), (1122, 1090, 1091, 1123), (1123, 1091, 1092, 1124), (1124, 1092, 1093, 1125), (1125, 1093, 1094, 1126), (1126, 1094, 1095, 1127), (1127, 1095, 1096, 1128), (1128, 1096, 1097, 1129), (1129, 1097, 1098, 1130), (1130, 1098, 1099, 1131), (1131, 1099, 1100, 1132), (1132, 1100, 1101, 1133), (1133, 1101, 1102, 1134), (1134, 1102, 1103, 1135), (1135, 1103, 1104, 1136), (1136, 1104, 1105, 1137), (1137, 1105, 1106, 1138), (1138, 1106, 1107, 1139), (1139, 1107, 1108, 1140), (1140, 1108, 1109, 1141), (1141, 1109, 1110, 1142), (1142, 1110, 1111, 1143), (1143, 1111, 1112, 1144), (1144, 1112, 1113, 1145), (1145, 1113, 1114, 1146), (1146, 1114, 1115, 1147), (1147, 1115, 1116, 1148), (1148, 1116, 1117, 1149), (1149, 1117, 1118, 1150), (1150, 1118, 1119, 1151), (1151, 1119, 1120, 1152), (1152, 1120, 1121, 1153), (1153, 1121, 1090, 1122), (1154, 1122, 1123, 1155), (1155, 1123, 1124, 1156), (1156, 1124, 1125, 1157), (1157, 1125, 1126, 1158), (1158, 1126, 1127, 1159), (1159, 1127, 1128, 1160), (1160, 1128, 1129, 1161), (1161, 1129, 1130, 1162), (1162, 1130, 1131, 1163), (1163, 1131, 1132, 1164), (1164, 1132, 1133, 1165), (1165, 1133, 1134, 1166), (1166, 1134, 1135, 1167), (1167, 1135, 1136, 1168), (1168, 1136, 1137, 1169), (1169, 1137, 1138, 1170), (1170, 1138, 1139, 1171), (1171, 1139, 1140, 1172), (1172, 1140, 1141, 1173), (1173, 1141, 1142, 1174), (1174, 1142, 1143, 1175), (1175, 1143, 1144, 1176), (1176, 1144, 1145, 1177), (1177, 1145, 1146, 1178), (1178, 1146, 1147, 1179), (1179, 1147, 1148, 1180), (1180, 1148, 1149, 1181), (1181, 1149, 1150, 1182), (1182, 1150, 1151, 1183), (1183, 1151, 1152, 1184), (1184, 1152, 1153, 1185), (1185, 1153, 1122, 1154), (1186, 1154, 1155, 1187), (1187, 1155, 1156, 1188), (1188, 1156, 1157, 1189), (1189, 1157, 1158, 1190), (1190, 1158, 1159, 1191), (1191, 1159, 1160, 1192), (1192, 1160, 1161, 1193), (1193, 1161, 1162, 1194), (1194, 1162, 1163, 1195), (1195, 1163, 1164, 1196), (1196, 1164, 1165, 1197), (1197, 1165, 1166, 1198), (1198, 1166, 1167, 1199), (1199, 1167, 1168, 1200), (1200, 1168, 1169, 1201), (1201, 1169, 1170, 1202), (1202, 1170, 1171, 1203), (1203, 1171, 1172, 1204), (1204, 1172, 1173, 1205), (1205, 1173, 1174, 1206), (1206, 1174, 1175, 1207), (1207, 1175, 1176, 1208), (1208, 1176, 1177, 1209), (1209, 1177, 1178, 1210), (1210, 1178, 1179, 1211), (1211, 1179, 1180, 1212), (1212, 1180, 1181, 1213), (1213, 1181, 1182, 1214), (1214, 1182, 1183, 1215), (1215, 1183, 1184, 1216), (1216, 1184, 1185, 1217), (1217, 1185, 1154, 1186), (1218, 1186, 1187, 1219), (1219, 1187, 1188, 1220), (1220, 1188, 1189, 1221), (1221, 1189, 1190, 1222), (1222, 1190, 1191, 1223), (1223, 1191, 1192, 1224), (1224, 1192, 1193, 1225), (1225, 1193, 1194, 1226), (1226, 1194, 1195, 1227), (1227, 1195, 1196, 1228), (1228, 1196, 1197, 1229), (1229, 1197, 1198, 1230), (1230, 1198, 1199, 1231), (1231, 1199, 1200, 1232), (1232, 1200, 1201, 1233), (1233, 1201, 1202, 1234), (1234, 1202, 1203, 1235), (1235, 1203, 1204, 1236), (1236, 1204, 1205, 1237), (1237, 1205, 1206, 1238), (1238, 1206, 1207, 1239), (1239, 1207, 1208, 1240), (1240, 1208, 1209, 1241), (1241, 1209, 1210, 1242), (1242, 1210, 1211, 1243), (1243, 1211, 1212, 1244), (1244, 1212, 1213, 1245), (1245, 1213, 1214, 1246), (1246, 1214, 1215, 1247), (1247, 1215, 1216, 1248), (1248, 1216, 1217, 1249), (1249, 1217, 1186, 1218), (1250, 1218, 1219, 1251), (1251, 1219, 1220, 1252), (1252, 1220, 1221, 1253), (1253, 1221, 1222, 1254), (1254, 1222, 1223, 1255), (1255, 1223, 1224, 1256), (1256, 1224, 1225, 1257), (1257, 1225, 1226, 1258), (1258, 1226, 1227, 1259), (1259, 1227, 1228, 1260), (1260, 1228, 1229, 1261), (1261, 1229, 1230, 1262), (1262, 1230, 1231, 1263), (1263, 1231, 1232, 1264), (1264, 1232, 1233, 1265), (1265, 1233, 1234, 1266), (1266, 1234, 1235, 1267), (1267, 1235, 1236, 1268), (1268, 1236, 1237, 1269), (1269, 1237, 1238, 1270), (1270, 1238, 1239, 1271), (1271, 1239, 1240, 1272), (1272, 1240, 1241, 1273), (1273, 1241, 1242, 1274), (1274, 1242, 1243, 1275), (1275, 1243, 1244, 1276), (1276, 1244, 1245, 1277), (1277, 1245, 1246, 1278), (1278, 1246, 1247, 1279), (1279, 1247, 1248, 1280), (1280, 1248, 1249, 1281), (1281, 1249, 1218, 1250), (1282, 1250, 1251, 1283), (1283, 1251, 1252, 1284), (1284, 1252, 1253, 1285), (1285, 1253, 1254, 1286), (1286, 1254, 1255, 1287), (1287, 1255, 1256, 1288), (1288, 1256, 1257, 1289), (1289, 1257, 1258, 1290), (1290, 1258, 1259, 1291), (1291, 1259, 1260, 1292), (1292, 1260, 1261, 1293), (1293, 1261, 1262, 1294), (1294, 1262, 1263, 1295), (1295, 1263, 1264, 1296), (1296, 1264, 1265, 1297), (1297, 1265, 1266, 1298), (1298, 1266, 1267, 1299), (1299, 1267, 1268, 1300), (1300, 1268, 1269, 1301), (1301, 1269, 1270, 1302), (1302, 1270, 1271, 1303), (1303, 1271, 1272, 1304), (1304, 1272, 1273, 1305), (1305, 1273, 1274, 1306), (1306, 1274, 1275, 1307), (1307, 1275, 1276, 1308), (1308, 1276, 1277, 1309), (1309, 1277, 1278, 1310), (1310, 1278, 1279, 1311), (1311, 1279, 1280, 1312), (1312, 1280, 1281, 1313), (1313, 1281, 1250, 1282), (1314, 1282, 1283, 1315), (1315, 1283, 1284, 1316), (1316, 1284, 1285, 1317), (1317, 1285, 1286, 1318), (1318, 1286, 1287, 1319), (1319, 1287, 1288, 1320), (1320, 1288, 1289, 1321), (1321, 1289, 1290, 1322), (1322, 1290, 1291, 1323), (1323, 1291, 1292, 1324), (1324, 1292, 1293, 1325), (1325, 1293, 1294, 1326), (1326, 1294, 1295, 1327), (1327, 1295, 1296, 1328), (1328, 1296, 1297, 1329), (1329, 1297, 1298, 1330), (1330, 1298, 1299, 1331), (1331, 1299, 1300, 1332), (1332, 1300, 1301, 1333), (1333, 1301, 1302, 1334), (1334, 1302, 1303, 1335), (1335, 1303, 1304, 1336), (1336, 1304, 1305, 1337), (1337, 1305, 1306, 1338), (1338, 1306, 1307, 1339), (1339, 1307, 1308, 1340), (1340, 1308, 1309, 1341), (1341, 1309, 1310, 1342), (1342, 1310, 1311, 1343), (1343, 1311, 1312, 1344), (1344, 1312, 1313, 1345), (1345, 1313, 1282, 1314), (1346, 1314, 1315, 1347), (1347, 1315, 1316, 1348), (1348, 1316, 1317, 1349), (1349, 1317, 1318, 1350), (1350, 1318, 1319, 1351), (1351, 1319, 1320, 1352), (1352, 1320, 1321, 1353), (1353, 1321, 1322, 1354), (1354, 1322, 1323, 1355), (1355, 1323, 1324, 1356), (1356, 1324, 1325, 1357), (1357, 1325, 1326, 1358), (1358, 1326, 1327, 1359), (1359, 1327, 1328, 1360), (1360, 1328, 1329, 1361), (1361, 1329, 1330, 1362), (1362, 1330, 1331, 1363), (1363, 1331, 1332, 1364), (1364, 1332, 1333, 1365), (1365, 1333, 1334, 1366), (1366, 1334, 1335, 1367), (1367, 1335, 1336, 1368), (1368, 1336, 1337, 1369), (1369, 1337, 1338, 1370), (1370, 1338, 1339, 1371), (1371, 1339, 1340, 1372), (1372, 1340, 1341, 1373), (1373, 1341, 1342, 1374), (1374, 1342, 1343, 1375), (1375, 1343, 1344, 1376), (1376, 1344, 1345, 1377), (1377, 1345, 1314, 1346), (1378, 1346, 1347, 1379), (1379, 1347, 1348, 1380), (1380, 1348, 1349, 1381), (1381, 1349, 1350, 1382), (1382, 1350, 1351, 1383), (1383, 1351, 1352, 1384), (1384, 1352, 1353, 1385), (1385, 1353, 1354, 1386), (1386, 1354, 1355, 1387), (1387, 1355, 1356, 1388), (1388, 1356, 1357, 1389), (1389, 1357, 1358, 1390), (1390, 1358, 1359, 1391), (1391, 1359, 1360, 1392), (1392, 1360, 1361, 1393), (1393, 1361, 1362, 1394), (1394, 1362, 1363, 1395), (1395, 1363, 1364, 1396), (1396, 1364, 1365, 1397), (1397, 1365, 1366, 1398), (1398, 1366, 1367, 1399), (1399, 1367, 1368, 1400), (1400, 1368, 1369, 1401), (1401, 1369, 1370, 1402), (1402, 1370, 1371, 1403), (1403, 1371, 1372, 1404), (1404, 1372, 1373, 1405), (1405, 1373, 1374, 1406), (1406, 1374, 1375, 1407), (1407, 1375, 1376, 1408), (1408, 1376, 1377, 1409), (1409, 1377, 1346, 1378), (1410, 1378, 1379, 1411), (1411, 1379, 1380, 1412), (1412, 1380, 1381, 1413), (1413, 1381, 1382, 1414), (1414, 1382, 1383, 1415), (1415, 1383, 1384, 1416), (1416, 1384, 1385, 1417), (1417, 1385, 1386, 1418), (1418, 1386, 1387, 1419), (1419, 1387, 1388, 1420), (1420, 1388, 1389, 1421), (1421, 1389, 1390, 1422), (1422, 1390, 1391, 1423), (1423, 1391, 1392, 1424), (1424, 1392, 1393, 1425), (1425, 1393, 1394, 1426), (1426, 1394, 1395, 1427), (1427, 1395, 1396, 1428), (1428, 1396, 1397, 1429), (1429, 1397, 1398, 1430), (1430, 1398, 1399, 1431), (1431, 1399, 1400, 1432), (1432, 1400, 1401, 1433), (1433, 1401, 1402, 1434), (1434, 1402, 1403, 1435), (1435, 1403, 1404, 1436), (1436, 1404, 1405, 1437), (1437, 1405, 1406, 1438), (1438, 1406, 1407, 1439), (1439, 1407, 1408, 1440), (1440, 1408, 1409, 1441), (1441, 1409, 1378, 1410), (1442, 1410, 1411, 1443), (1443, 1411, 1412, 1444), (1444, 1412, 1413, 1445), (1445, 1413, 1414, 1446), (1446, 1414, 1415, 1447), (1447, 1415, 1416, 1448), (1448, 1416, 1417, 1449), (1449, 1417, 1418, 1450), (1450, 1418, 1419, 1451), (1451, 1419, 1420, 1452), (1452, 1420, 1421, 1453), (1453, 1421, 1422, 1454), (1454, 1422, 1423, 1455), (1455, 1423, 1424, 1456), (1456, 1424, 1425, 1457), (1457, 1425, 1426, 1458), (1458, 1426, 1427, 1459), (1459, 1427, 1428, 1460), (1460, 1428, 1429, 1461), (1461, 1429, 1430, 1462), (1462, 1430, 1431, 1463), (1463, 1431, 1432, 1464), (1464, 1432, 1433, 1465), (1465, 1433, 1434, 1466), (1466, 1434, 1435, 1467), (1467, 1435, 1436, 1468), (1468, 1436, 1437, 1469), (1469, 1437, 1438, 1470), (1470, 1438, 1439, 1471), (1471, 1439, 1440, 1472), (1472, 1440, 1441, 1473), (1473, 1441, 1410, 1442), (1474, 1442, 1443, 1475), (1475, 1443, 1444, 1476), (1476, 1444, 1445, 1477), (1477, 1445, 1446, 1478), (1478, 1446, 1447, 1479), (1479, 1447, 1448, 1480), (1480, 1448, 1449, 1481), (1481, 1449, 1450, 1482), (1482, 1450, 1451, 1483), (1483, 1451, 1452, 1484), (1484, 1452, 1453, 1485), (1485, 1453, 1454, 1486), (1486, 1454, 1455, 1487), (1487, 1455, 1456, 1488), (1488, 1456, 1457, 1489), (1489, 1457, 1458, 1490), (1490, 1458, 1459, 1491), (1491, 1459, 1460, 1492), (1492, 1460, 1461, 1493), (1493, 1461, 1462, 1494), (1494, 1462, 1463, 1495), (1495, 1463, 1464, 1496), (1496, 1464, 1465, 1497), (1497, 1465, 1466, 1498), (1498, 1466, 1467, 1499), (1499, 1467, 1468, 1500), (1500, 1468, 1469, 1501), (1501, 1469, 1470, 1502), (1502, 1470, 1471, 1503), (1503, 1471, 1472, 1504), (1504, 1472, 1473, 1505), (1505, 1473, 1442, 1474), (1506, 1474, 1475, 1507), (1507, 1475, 1476, 1508), (1508, 1476, 1477, 1509), (1509, 1477, 1478, 1510), (1510, 1478, 1479, 1511), (1511, 1479, 1480, 1512), (1512, 1480, 1481, 1513), (1513, 1481, 1482, 1514), (1514, 1482, 1483, 1515), (1515, 1483, 1484, 1516), (1516, 1484, 1485, 1517), (1517, 1485, 1486, 1518), (1518, 1486, 1487, 1519), (1519, 1487, 1488, 1520), (1520, 1488, 1489, 1521), (1521, 1489, 1490, 1522), (1522, 1490, 1491, 1523), (1523, 1491, 1492, 1524), (1524, 1492, 1493, 1525), (1525, 1493, 1494, 1526), (1526, 1494, 1495, 1527), (1527, 1495, 1496, 1528), (1528, 1496, 1497, 1529), (1529, 1497, 1498, 1530), (1530, 1498, 1499, 1531), (1531, 1499, 1500, 1532), (1532, 1500, 1501, 1533), (1533, 1501, 1502, 1534), (1534, 1502, 1503, 1535), (1535, 1503, 1504, 1536), (1536, 1504, 1505, 1537), (1537, 1505, 1474, 1506), (1538, 1506, 1507, 1539), (1539, 1507, 1508, 1540), (1540, 1508, 1509, 1541), (1541, 1509, 1510, 1542), (1542, 1510, 1511, 1543), (1543, 1511, 1512, 1544), (1544, 1512, 1513, 1545), (1545, 1513, 1514, 1546), (1546, 1514, 1515, 1547), (1547, 1515, 1516, 1548), (1548, 1516, 1517, 1549), (1549, 1517, 1518, 1550), (1550, 1518, 1519, 1551), (1551, 1519, 1520, 1552), (1552, 1520, 1521, 1553), (1553, 1521, 1522, 1554), (1554, 1522, 1523, 1555), (1555, 1523, 1524, 1556), (1556, 1524, 1525, 1557), (1557, 1525, 1526, 1558), (1558, 1526, 1527, 1559), (1559, 1527, 1528, 1560), (1560, 1528, 1529, 1561), (1561, 1529, 1530, 1562), (1562, 1530, 1531, 1563), (1563, 1531, 1532, 1564), (1564, 1532, 1533, 1565), (1565, 1533, 1534, 1566), (1566, 1534, 1535, 1567), (1567, 1535, 1536, 1568), (1568, 1536, 1537, 1569), (1569, 1537, 1506, 1538), (1570, 1538, 1539, 1571), (1571, 1539, 1540, 1572), (1572, 1540, 1541, 1573), (1573, 1541, 1542, 1574), (1574, 1542, 1543, 1575), (1575, 1543, 1544, 1576), (1576, 1544, 1545, 1577), (1577, 1545, 1546, 1578), (1578, 1546, 1547, 1579), (1579, 1547, 1548, 1580), (1580, 1548, 1549, 1581), (1581, 1549, 1550, 1582), (1582, 1550, 1551, 1583), (1583, 1551, 1552, 1584), (1584, 1552, 1553, 1585), (1585, 1553, 1554, 1586), (1586, 1554, 1555, 1587), (1587, 1555, 1556, 1588), (1588, 1556, 1557, 1589), (1589, 1557, 1558, 1590), (1590, 1558, 1559, 1591), (1591, 1559, 1560, 1592), (1592, 1560, 1561, 1593), (1593, 1561, 1562, 1594), (1594, 1562, 1563, 1595), (1595, 1563, 1564, 1596), (1596, 1564, 1565, 1597), (1597, 1565, 1566, 1598), (1598, 1566, 1567, 1599), (1599, 1567, 1568, 1600), (1600, 1568, 1569, 1601), (1601, 1569, 1538, 1570), (1602, 1570, 1571, 1603), (1603, 1571, 1572, 1604), (1604, 1572, 1573, 1605), (1605, 1573, 1574, 1606), (1606, 1574, 1575, 1607), (1607, 1575, 1576, 1608), (1608, 1576, 1577, 1609), (1609, 1577, 1578, 1610), (1610, 1578, 1579, 1611), (1611, 1579, 1580, 1612), (1612, 1580, 1581, 1613), (1613, 1581, 1582, 1614), (1614, 1582, 1583, 1615), (1615, 1583, 1584, 1616), (1616, 1584, 1585, 1617), (1617, 1585, 1586, 1618), (1618, 1586, 1587, 1619), (1619, 1587, 1588, 1620), (1620, 1588, 1589, 1621), (1621, 1589, 1590, 1622), (1622, 1590, 1591, 1623), (1623, 1591, 1592, 1624), (1624, 1592, 1593, 1625), (1625, 1593, 1594, 1626), (1626, 1594, 1595, 1627), (1627, 1595, 1596, 1628), (1628, 1596, 1597, 1629), (1629, 1597, 1598, 1630), (1630, 1598, 1599, 1631), (1631, 1599, 1600, 1632), (1632, 1600, 1601, 1633), (1633, 1601, 1570, 1602), (1634, 1602, 1603, 1635), (1635, 1603, 1604, 1636), (1636, 1604, 1605, 1637), (1637, 1605, 1606, 1638), (1638, 1606, 1607, 1639), (1639, 1607, 1608, 1640), (1640, 1608, 1609, 1641), (1641, 1609, 1610, 1642), (1642, 1610, 1611, 1643), (1643, 1611, 1612, 1644), (1644, 1612, 1613, 1645), (1645, 1613, 1614, 1646), (1646, 1614, 1615, 1647), (1647, 1615, 1616, 1648), (1648, 1616, 1617, 1649), (1649, 1617, 1618, 1650), (1650, 1618, 1619, 1651), (1651, 1619, 1620, 1652), (1652, 1620, 1621, 1653), (1653, 1621, 1622, 1654), (1654, 1622, 1623, 1655), (1655, 1623, 1624, 1656), (1656, 1624, 1625, 1657), (1657, 1625, 1626, 1658), (1658, 1626, 1627, 1659), (1659, 1627, 1628, 1660), (1660, 1628, 1629, 1661), (1661, 1629, 1630, 1662), (1662, 1630, 1631, 1663), (1663, 1631, 1632, 1664), (1664, 1632, 1633, 1665), (1665, 1633, 1602, 1634), (1666, 1634, 1635, 1667), (1667, 1635, 1636, 1668), (1668, 1636, 1637, 1669), (1669, 1637, 1638, 1670), (1670, 1638, 1639, 1671), (1671, 1639, 1640, 1672), (1672, 1640, 1641, 1673), (1673, 1641, 1642, 1674), (1674, 1642, 1643, 1675), (1675, 1643, 1644, 1676), (1676, 1644, 1645, 1677), (1677, 1645, 1646, 1678), (1678, 1646, 1647, 1679), (1679, 1647, 1648, 1680), (1680, 1648, 1649, 1681), (1681, 1649, 1650, 1682), (1682, 1650, 1651, 1683), (1683, 1651, 1652, 1684), (1684, 1652, 1653, 1685), (1685, 1653, 1654, 1686), (1686, 1654, 1655, 1687), (1687, 1655, 1656, 1688), (1688, 1656, 1657, 1689), (1689, 1657, 1658, 1690), (1690, 1658, 1659, 1691), (1691, 1659, 1660, 1692), (1692, 1660, 1661, 1693), (1693, 1661, 1662, 1694), (1694, 1662, 1663, 1695), (1695, 1663, 1664, 1696), (1696, 1664, 1665, 1697), (1697, 1665, 1634, 1666), (1698, 1666, 1667, 1699), (1699, 1667, 1668, 1700), (1700, 1668, 1669, 1701), (1701, 1669, 1670, 1702), (1702, 1670, 1671, 1703), (1703, 1671, 1672, 1704), (1704, 1672, 1673, 1705), (1705, 1673, 1674, 1706), (1706, 1674, 1675, 1707), (1707, 1675, 1676, 1708), (1708, 1676, 1677, 1709), (1709, 1677, 1678, 1710), (1710, 1678, 1679, 1711), (1711, 1679, 1680, 1712), (1712, 1680, 1681, 1713), (1713, 1681, 1682, 1714), (1714, 1682, 1683, 1715), (1715, 1683, 1684, 1716), (1716, 1684, 1685, 1717), (1717, 1685, 1686, 1718), (1718, 1686, 1687, 1719), (1719, 1687, 1688, 1720), (1720, 1688, 1689, 1721), (1721, 1689, 1690, 1722), (1722, 1690, 1691, 1723), (1723, 1691, 1692, 1724), (1724, 1692, 1693, 1725), (1725, 1693, 1694, 1726), (1726, 1694, 1695, 1727), (1727, 1695, 1696, 1728), (1697, 1729, 1728, 1696), (1729, 1697, 1666, 1698)])
me_circle_002.polygons.foreach_set('use_smooth', [True] * 1665)
me_circle_002.polygons.foreach_set('material_index', [1, 1, 1, 1, 1, 1, 1, 1, 1, 1, 1, 1, 1, 1, 1, 1, 1, 1, 1, 1, 1, 1, 1, 1, 1, 1, 1, 1, 1, 1, 1, 1, 1, 1, 1, 1, 1, 1, 1, 1, 1, 1, 1, 1, 1, 1, 1, 1, 1, 1, 1, 1, 1, 1, 1, 1, 1, 1, 1, 1, 1, 1, 1, 1, 1, 1, 1, 1, 1, 1, 1, 1, 1, 1, 1, 1, 1, 1, 1, 1, 1, 1, 1, 1, 1, 1, 1, 1, 1, 1, 1, 1, 1, 1, 1, 1, 1, 1, 1, 1, 1, 1, 1, 1, 1, 1, 1, 1, 1, 1, 1, 1, 1, 1, 1, 1, 1, 1, 1, 1, 1, 1, 1, 1, 1, 1, 1, 1, 1, 1, 1, 1, 1, 1, 1, 1, 1, 1, 1, 1, 1, 1, 1, 1, 1, 1, 1, 1, 1, 1, 1, 1, 1, 1, 1, 1, 1, 1, 1, 1, 1, 1, 1, 1, 1, 1, 1, 1, 1, 1, 1, 1, 1, 1, 1, 1, 1, 1, 1, 1, 1, 1, 1, 1, 1, 1, 1, 1, 1, 1, 1, 1, 1, 1, 1, 1, 1, 1, 1, 1, 1, 1, 1, 1, 1, 1, 1, 1, 1, 1, 1, 1, 1, 1, 1, 1, 1, 1, 1, 1, 1, 1, 1, 1, 1, 1, 1, 1, 1, 1, 1, 1, 1, 1, 1, 1, 1, 1, 1, 1, 1, 1, 1, 1, 1, 1, 1, 1, 1, 1, 1, 1, 1, 1, 1, 1, 1, 1, 1, 1, 1, 1, 1, 1, 1, 1, 1, 1, 1, 1, 1, 1, 1, 1, 1, 1, 1, 1, 1, 1, 1, 1, 1, 1, 1, 1, 1, 1, 1, 1, 1, 1, 1, 1, 1, 1, 1, 1, 1, 1, 1, 1, 1, 1, 1, 1, 1, 1, 1, 1, 1, 1, 1, 1, 1, 1, 1, 1, 1, 1, 1, 1, 1, 1, 1, 1, 1, 1, 1, 1, 1, 1, 1, 1, 1, 1, 1, 1, 1, 1, 1, 1, 1, 1, 1, 1, 1, 1, 1, 1, 1, 1, 1, 1, 1, 1, 1, 1, 1, 1, 1, 1, 1, 1, 1, 1, 1, 1, 1, 1, 1, 1, 1, 1, 1, 1, 1, 1, 1, 1, 1, 1, 1, 1, 1, 1, 1, 1, 1, 1, 1, 1, 1, 1, 1, 1, 1, 1, 1, 1, 1, 1, 1, 1, 1, 1, 1, 1, 1, 1, 1, 1, 1, 1, 1, 1, 1, 1, 1, 1, 1, 1, 1, 1, 1, 1, 1, 1, 1, 1, 1, 1, 1, 1, 1, 1, 1, 1, 1, 1, 1, 1, 1, 1, 1, 1, 1, 1, 1, 1, 1, 1, 1, 1, 1, 1, 1, 1, 1, 1, 1, 1, 1, 1, 1, 1, 1, 1, 1, 1, 1, 1, 1, 1, 1, 1, 1, 1, 1, 1, 1, 0, 0, 0, 0, 0, 0, 0, 0, 0, 0, 0, 0, 0, 0, 0, 0, 0, 0, 0, 0, 0, 0, 0, 0, 0, 0, 0, 0, 0, 0, 0, 0, 0, 0, 0, 0, 0, 0, 0, 0, 0, 0, 0, 0, 0, 0, 0, 0, 0, 0, 0, 0, 0, 0, 0, 0, 0, 0, 0, 0, 0, 0, 0, 0, 0, 0, 0, 0, 0, 0, 0, 0, 0, 0, 0, 0, 0, 0, 0, 0, 0, 0, 0, 0, 0, 0, 0, 0, 0, 0, 0, 0, 0, 0, 0, 0, 0, 0, 0, 0, 0, 0, 0, 0, 0, 0, 0, 0, 0, 0, 0, 0, 0, 0, 0, 0, 0, 0, 0, 0, 0, 0, 0, 0, 0, 0, 0, 0, 0, 0, 0, 0, 0, 0, 0, 0, 0, 0, 0, 0, 0, 0, 0, 0, 0, 0, 0, 0, 0, 0, 0, 0, 0, 0, 0, 0, 0, 0, 0, 0, 0, 0, 0, 0, 0, 0, 0, 0, 0, 0, 0, 0, 0, 0, 0, 0, 0, 0, 0, 0, 0, 0, 0, 0, 0, 0, 0, 0, 0, 0, 0, 0, 0, 0, 0, 0, 0, 0, 0, 0, 0, 0, 0, 0, 0, 0, 0, 0, 0, 0, 0, 0, 0, 0, 0, 0, 0, 0, 0, 0, 0, 0, 0, 0, 0, 0, 0, 0, 0, 0, 0, 0, 0, 0, 0, 0, 0, 0, 0, 0, 0, 0, 0, 0, 0, 0, 0, 0, 0, 0, 0, 0, 0, 0, 0, 0, 0, 0, 0, 0, 0, 0, 0, 0, 0, 0, 0, 0, 0, 0, 0, 0, 0, 0, 0, 0, 0, 0, 0, 0, 0, 0, 0, 0, 0, 0, 0, 0, 0, 0, 0, 0, 0, 0, 0, 0, 0, 0, 0, 0, 0, 0, 0, 0, 0, 0, 0, 0, 0, 0, 0, 0, 0, 0, 0, 0, 0, 0, 0, 0, 0, 0, 0, 0, 0, 0, 0, 0, 0, 0, 0, 0, 0, 0, 0, 0, 0, 0, 0, 0, 0, 0, 0, 0, 0, 0, 0, 0, 0, 0, 0, 0, 0, 0, 0, 0, 0, 0, 0, 0, 0, 0, 0, 0, 0, 0, 0, 0, 0, 0, 0, 0, 0, 0, 0, 0, 0, 0, 0, 0, 0, 0, 0, 0, 0, 0, 0, 0, 0, 0, 0, 0, 0, 0, 0, 0, 0, 0, 0, 0, 0, 0, 0, 0, 0, 0, 0, 0, 0, 0, 0, 0, 0, 0, 0, 0, 0, 0, 0, 0, 0, 0, 0, 0, 0, 0, 0, 0, 0, 0, 0, 0, 0, 0, 0, 0, 0, 0, 0, 0, 0, 0, 0, 0, 0, 0, 0, 0, 0, 0, 0, 0, 0, 0, 0, 0, 0, 0, 0, 0, 0, 0, 0, 0, 0, 0, 0, 0, 0, 0, 0, 0, 0, 0, 0, 0, 0, 0, 0, 0, 0, 0, 0, 0, 0, 0, 0, 0, 0, 0, 0, 0, 0, 0, 0, 0, 0, 0, 0, 0, 0, 0, 0, 0, 0, 0, 0, 0, 0, 0, 0, 0, 0, 0, 0, 0, 0, 0, 0, 0, 0, 0, 0, 0, 0, 0, 0, 0, 0, 0, 0, 0, 0, 0, 0, 0, 0, 0, 0, 0, 0, 0, 0, 0, 0, 0, 0, 0, 0, 0, 0, 0, 0, 0, 0, 0, 0, 0, 0, 0, 0, 0, 0, 0, 0, 0, 0, 0, 0, 0, 0, 0, 0, 0, 0, 0, 0, 0, 0, 0, 0, 0, 0, 0, 0, 0, 0, 0, 0, 0, 0, 0, 0, 0, 0, 0, 0, 0, 0, 0, 0, 0, 0, 0, 0, 0, 0, 0, 0, 0, 0, 0, 0, 0, 0, 0, 0, 0, 0, 0, 0, 0, 0, 0, 0, 0, 0, 0, 0, 0, 0, 0, 0, 0, 0, 0, 0, 0, 0, 0, 0, 0, 0, 0, 0, 0, 0, 0, 0, 0, 0, 0, 0, 0, 0, 0, 0, 0, 0, 0, 0, 0, 0, 0, 0, 0, 0, 0, 0, 0, 0, 0, 0, 0, 0, 0, 0, 0, 0, 0, 0, 0, 0, 0, 0, 0, 0, 0, 0, 0, 0, 0, 0, 0, 0, 0, 0, 0, 0, 0, 0, 0, 0, 0, 0, 0, 0, 0, 0, 0, 0, 0, 0, 0, 0, 0, 0, 0, 0, 0, 0, 0, 0, 0, 0, 0, 0, 0, 0, 0, 0, 0, 0, 0, 0, 0, 0, 0, 0, 0, 0, 0, 0, 0, 0, 0, 0, 0, 0, 0, 0, 0, 0, 0, 0, 0, 0, 0, 0, 0, 0, 0, 0, 0, 0, 0, 0, 0, 0, 0, 0, 0, 0, 0, 0, 0, 0, 0, 0, 0, 0, 0, 0, 0, 0, 0, 0, 0, 0, 0, 0, 0, 0, 0, 0, 0, 0, 0, 0, 0, 0, 0, 0, 0, 0, 0, 0, 0, 0, 0, 0, 0, 0, 0, 0, 0, 0, 0, 0, 0, 0, 0, 0, 0, 0, 0, 0, 0, 0, 0, 0, 0, 0, 0, 0, 0, 0, 0, 0, 0, 0, 0, 0, 0, 0, 0, 0, 0, 0, 0, 0, 0, 0, 0, 0, 0, 0, 0, 0, 0, 0, 0, 0, 0, 0, 0, 0, 0, 0, 0, 0, 0, 0, 0, 0, 0, 0, 0, 0, 0, 0, 0, 0, 0, 0, 0, 0, 0, 0, 0, 0, 0, 0, 0, 0, 0, 0, 0, 0, 0, 0, 0, 0, 0, 0, 0, 0, 0, 0, 0, 0, 0, 0, 0, 0, 0, 0, 0, 0, 0, 0, 0, 0, 0, 0, 0, 0, 0, 0, 0, 0, 0, 0, 0, 0, 0, 0, 0, 0, 0, 0, 0, 0, 0, 0, 0, 0, 0, 0, 0, 0, 0, 0, 0, 0, 0, 0, 0, 0, 0, 0, 0, 0, 0, 0, 0, 0, 0, 0, 0, 0, 0, 0, 0, 0, 0, 0, 0, 0, 0, 0, 0, 0, 0, 0, 0, 0, 0, 0, 0, 0, 0, 0, 0, 0, 0, 0, 0, 0, 0, 0, 0, 0, 0, 0, 0, 0, 0, 0, 0, 0, 0, 0, 0, 0, 0, 0, 0, 0, 0, 0, 0, 0, 0, 0, 0, 0, 0, 0, 0, 0, 0, 0, 0, 0, 0, 0, 0, 0, 0, 0, 0, 0, 0, 0, 0, 0, 0, 0, 0, 0, 0, 0, 0, 0, 0, 0, 0, 0, 0, 0, 0, 0, 0, 0, 0, 0, 0, 0, 0, 0, 0, 0, 0, 0, 0, 0, 0, 0, 0, 0, 0, 0, 0, 0, 0, 0, 0, 0, 0, 0, 0, 0, 0, 0, 0, 0, 0, 0, 0, 0, 0, 0, 0, 0, 0, 0, 0, 0, 0, 0, 0, 0, 0, 0, 0, 0, 0, 0, 0, 0, 0, 0, 0, 0, 0, 0, 0, 0, 0, 0, 0, 0, 0, 0, 0, 0, 0, 0, 0, 0, 0, 0, 0, 0, 0, 0, 0, 0, 0, 0, 0, 0, 0, 0, 0, 0, 0, 0, 0, 0, 0, 0, 0, 0, 0, 0, 0, 0, 0, 0, 0, 0, 0, 0, 0, 0, 0, 0, 0, 0, 0, 0, 0])
me_circle_002.materials.append(mat_body)
me_circle_002.materials.append(mat_material_002)
me_circle_002.use_remesh_preserve_volume = False
me_circle_002.use_remesh_preserve_attributes = False
me_circle_002.use_mirror_vertex_groups = False
me_circle_002.update()
me_plane = bpy.data.meshes.new('Plane')
me_plane.from_pydata([(1.0, 1.0, 0.0), (1.0, -1.0, 0.0), (-1.0, -1.0, 0.0), (-1.0, 1.0, 0.0)], [], [(0, 3, 2, 1)])
me_plane.materials.append(mat_material_006)
me_plane.use_remesh_preserve_volume = False
me_plane.use_remesh_preserve_attributes = False
me_plane.use_mirror_vertex_groups = False
me_plane.update()
me_circle = bpy.data.meshes.new('Circle')
me_circle.from_pydata([], [], [])
me_circle.use_remesh_preserve_volume = False
me_circle.use_remesh_preserve_attributes = False
me_circle.use_mirror_vertex_groups = False
me_circle.update()

# ---- objects
ob_mball_004 = bpy.data.objects.new('Mball.004', None)
ob_mball_003 = bpy.data.objects.new('Mball.003', None)
ob_mball_002 = bpy.data.objects.new('Mball.002', None)
ob_mball_001 = bpy.data.objects.new('Mball.001', None)
ob_mball = bpy.data.objects.new('Mball', None)
ob_point = bpy.data.objects.new('Point', light_point)
ob_circle_001 = bpy.data.objects.new('Circle.001', me_circle_002)
ob_plane = bpy.data.objects.new('Plane', me_plane)
ob_empty = bpy.data.objects.new('Empty', None)
ob_camera = bpy.data.objects.new('Camera', cam_camera)
ob_circle = bpy.data.objects.new('Circle', me_circle)
ob_lamp = bpy.data.objects.new('Lamp', light_lamp)

# ---- transforms, parenting, visibility, modifiers, constraints
ob_mball_004.location = (0.008634, -0.02862, 1.324)
ob_mball_004.scale = (0.1493, 0.1493, 0.1493)
ob_mball_004.empty_image_offset = (0.0, 0.0)
ob_mball_004.lineart.crease_threshold = 0.0
ob_mball_003.location = (0.1071, 0.01435, 1.369)
ob_mball_003.scale = (0.08998, 0.08998, 0.08998)
ob_mball_003.empty_image_offset = (0.0, 0.0)
ob_mball_003.lineart.crease_threshold = 0.0
ob_mball_002.location = (-0.1204, 0.1118, 2.034)
ob_mball_002.scale = (0.1377, 0.1377, 0.1377)
ob_mball_002.empty_image_offset = (0.0, 0.0)
ob_mball_002.lineart.crease_threshold = 0.0
ob_mball_001.location = (0.03908, -0.1223, 1.972)
ob_mball_001.scale = (0.1108, 0.1108, 0.1108)
ob_mball_001.empty_image_offset = (0.0, 0.0)
ob_mball_001.lineart.crease_threshold = 0.0
ob_mball.location = (0.09491, 0.0, 2.187)
ob_mball.scale = (0.08894, 0.08894, 0.08894)
ob_mball.empty_image_offset = (0.0, 0.0)
ob_mball.lineart.crease_threshold = 0.0
ob_point.location = (0.0, 0.0, 0.7261)
ob_point.rotation_euler = (3.142, -0.0, 0.0)
ob_point.lineart.crease_threshold = 0.0
ob_circle_001.location = (0.0, 0.0, 0.003946)
ob_circle_001.scale = (0.3244, 0.3244, 0.3244)
ob_circle_001.lineart.crease_threshold = 0.0
_m = ob_circle_001.modifiers.new('Auto Smooth', 'NODES')
_m.node_group = ng_auto_smooth
_gi = [s.identifier for s in ng_auto_smooth.interface.items_tree if s.item_type == 'SOCKET' and s.in_out == 'INPUT']
_m[_gi[1]] = 0.5236  # Angle
ob_plane.location = (0.0, 0.0, 0.0)
ob_plane.scale = (9.252, 9.252, 9.252)
ob_plane.lineart.crease_threshold = 0.0
ob_empty.location = (-0.007681, 0.0007157, 1.411)
ob_empty.empty_image_offset = (0.0, 0.0)
ob_empty.lineart.crease_threshold = 0.0
ob_camera.location = (4.941, -6.216, 3.528)
ob_camera.rotation_euler = (1.109, 0.01082, 0.8149)
ob_camera.lock_rotations_4d = False
ob_camera.empty_display_type = 'ARROWS'
ob_camera.color = (0.0, 0.0, 0.0, 0.0)
ob_camera.display_type = 'WIRE'
ob_camera.lineart.crease_threshold = 0.0
_c = ob_camera.constraints.new('TRACK_TO'); _c.name = 'AutoTrack'
_c.target = ob_empty
ob_circle.location = (0.0, 0.0, 0.01312)
ob_circle.scale = (0.3244, 0.3244, 0.3244)
ob_circle.lineart.crease_threshold = 0.0
_m = ob_circle.modifiers.new('Auto Smooth', 'NODES')
_m.node_group = ng_auto_smooth
_gi = [s.identifier for s in ng_auto_smooth.interface.items_tree if s.item_type == 'SOCKET' and s.in_out == 'INPUT']
_m[_gi[1]] = 0.5236  # Angle
ob_lamp.location = (4.076, 1.005, 5.904)
ob_lamp.rotation_euler = (0.6503, 0.05522, 1.866)
ob_lamp.lock_rotations_4d = False
ob_lamp.empty_display_type = 'ARROWS'
ob_lamp.color = (0.0, 0.0, 0.0, 0.0)
ob_lamp.lineart.crease_threshold = 0.0

# ---- collection membership
col_collection_1.objects.link(ob_mball_004)
col_collection_1.objects.link(ob_mball_003)
col_collection_1.objects.link(ob_mball_002)
col_collection_1.objects.link(ob_mball_001)
col_collection_1.objects.link(ob_mball)
col_collection_1.objects.link(ob_point)
col_collection_1.objects.link(ob_circle_001)
col_collection_1.objects.link(ob_plane)
col_collection_1.objects.link(ob_empty)
col_collection_1.objects.link(ob_camera)
col_collection_1.objects.link(ob_circle)
col_collection_1.objects.link(ob_lamp)

# ---- scene / render settings (as saved in the file)
scene.camera = ob_camera
scene.frame_start = 1; scene.frame_end = 600; scene.frame_set(194)
scene.render.engine = 'BLENDER_EEVEE_NEXT'
scene.render.image_settings.file_format = 'FFMPEG'
scene.render.image_settings.color_mode = 'RGB'
scene.render.image_settings.compression = 90
scene.render.resolution_x = 720
scene.render.resolution_y = 486
scene.render.pixel_aspect_x = 10.0
scene.render.pixel_aspect_y = 11.0
scene.render.fps = 30
scene.render.frame_map_old = 300
scene.render.frame_map_new = 600
scene.render.dither_intensity = 0.0
scene.render.bake_margin = 2
scene.render.bake_bias = 0.0
scene.cycles.use_denoising = False
scene.cycles.samples = 10
scene.cycles.sampling_pattern = 'TABULATED_SOBOL'
scene.cycles.light_sampling_threshold = 0.0
scene.cycles.use_adaptive_sampling = False
scene.cycles.use_light_tree = False
scene.cycles.blur_glossy = 0.0
scene.cycles.volume_bounces = 1
scene.cycles.pixel_filter_type = 'GAUSSIAN'
scene.cycles.sample_clamp_indirect = 0.0
scene.view_settings.view_transform = 'Standard'
bpy.context.view_layer.update()
